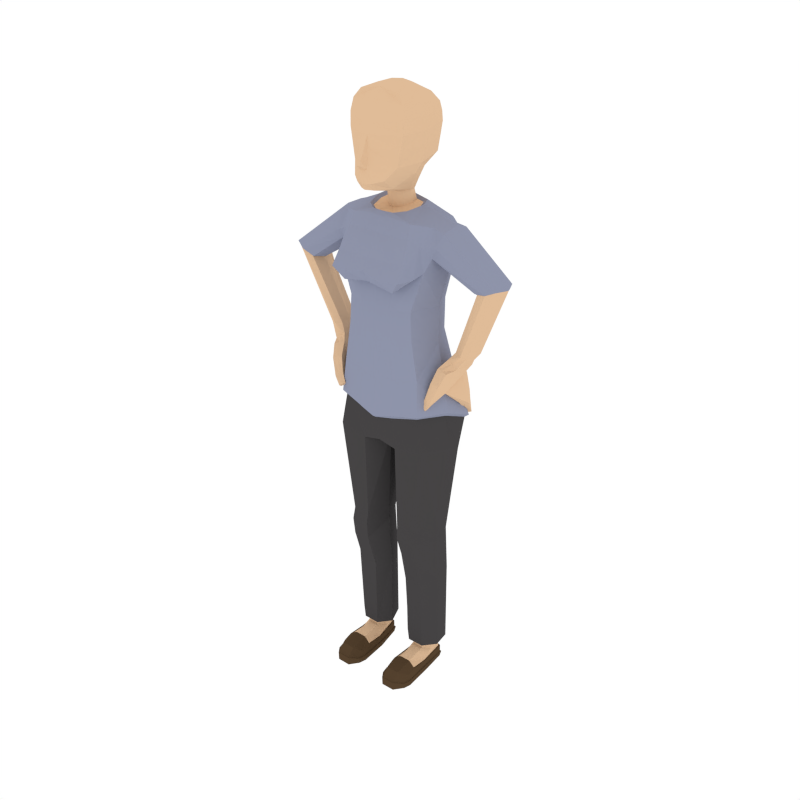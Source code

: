 # Source: Female_Standing_Hips.blend  (saved by Blender 2.79.0; exported with 4.5.12 LTS)
import bpy
from mathutils import Matrix  # noqa: F401  (used for matrix-valued properties, if any)

bpy.ops.wm.read_factory_settings(use_empty=True)
scene = bpy.context.scene
scene.name = 'Scene'

# ---- collections
col_collection_1 = bpy.data.collections.new('Collection 1'); scene.collection.children.link(col_collection_1)

# ---- materials (node trees are filled in below, after node groups)
mat_skin = bpy.data.materials.new('Skin')
mat_skin.alpha_threshold = 0.0
mat_skin.diffuse_color = (0.7454, 0.5029, 0.314, 1.0)
mat_skin.roughness = 0.5
mat_shirt = bpy.data.materials.new('Shirt')
mat_shirt.alpha_threshold = 0.0
mat_shirt.diffuse_color = (0.2734, 0.2961, 0.402, 1.0)
mat_shirt.roughness = 0.5
mat_pants = bpy.data.materials.new('Pants')
mat_pants.alpha_threshold = 0.0
mat_pants.diffuse_color = (0.06072, 0.05717, 0.05872, 1.0)
mat_pants.roughness = 0.5
mat_shoes = bpy.data.materials.new('Shoes')
mat_shoes.alpha_threshold = 0.0
mat_shoes.diffuse_color = (0.09084, 0.05479, 0.02832, 1.0)
mat_shoes.roughness = 0.5

# ---- material node trees

# ---- world
world_world = bpy.data.worlds.new('World'); scene.world = world_world
world_world.color = (1.0, 1.0, 1.0)
world_world.use_sun_shadow = False
world_world.sun_shadow_jitter_overblur = 0.0
world_world.cycles.sampling_method = 'NONE'
world_world.cycles.sample_map_resolution = 256

# ---- meshes
me_cylinder_009 = bpy.data.meshes.new('Cylinder.009')
me_cylinder_009.from_pydata([(-0.02745, -0.2616, 3.302), (-0.01625, -0.303, 3.327), (-0.01714, -0.3028, 3.352), (-0.04586, -0.2568, 3.227), (-0.01604, -0.2833, 3.385), (-0.1005, -0.2138, 3.242), (-0.01713, -0.246, 3.479), (-0.0212, -0.2521, 3.409), (-0.04586, -0.2248, 3.186), (-0.145, -0.1615, 3.308), (-0.1644, -0.157, 3.404), (-0.1795, -0.1536, 3.478), (-0.09223, -0.1339, 3.183), (-0.1607, -0.02951, 3.26), (-0.03326, -0.2254, 3.537), (-0.0289, -0.03567, 3.14), (-0.1882, -0.007745, 3.318), (-0.1058, 0.008996, 3.188), (-0.05469, -0.007665, 3.139), (-0.1429, 0.1789, 3.333), (-0.141, 0.02471, 3.682), (-0.1104, 0.1092, 3.263), (-0.02924, -0.01687, 3.048), (-0.199, 0.002018, 3.401), (-0.07234, 0.03871, 3.135), (-0.08175, 0.09458, 3.191), (-0.05733, 0.004313, 3.056), (-0.1498, 0.1895, 3.41), (-0.1747, -0.1571, 3.558), (-0.06232, -0.09087, 3.034), (-0.2101, 0.01203, 3.486), (-0.07757, 0.05011, 3.063), (-0.05698, 0.09043, 3.133), (-0.115, -0.05007, 3.039), (-0.1568, 0.2001, 3.491), (-0.2083, 0.01373, 3.557), (-0.07137, -0.1051, 3.045), (-0.1574, 0.1931, 3.546), (-0.1432, 0.04706, 3.051), (-0.06464, 0.1127, 3.07), (-0.1322, -0.05858, 3.052), (-0.07297, -0.1234, 3.024), (-0.1259, 0.1035, 3.064), (-0.17, 0.05375, 3.066), (-0.1993, -0.1158, 3.004), (-0.2622, 0.05728, 3.027), (-0.08416, -0.1537, 2.937), (-0.1493, 0.116, 3.08), (-0.3084, 0.05913, 3.011), (-0.2095, -0.1465, 2.926), (-0.2838, 0.1621, 2.989), (-0.3038, -0.04616, 2.979), (-0.3188, 0.1554, 2.955), (-0.2631, -0.1173, 2.887), (-0.1023, -0.2269, 2.813), (-0.3939, 0.04889, 2.971), (-0.3905, 0.1461, 2.919), (-0.244, -0.1846, 2.814), (-0.223, -0.2137, 2.806), (-0.1107, -0.2952, 2.729), (-0.31, 0.1721, 2.885), (-0.3082, -0.08926, 2.878), (-0.3738, -0.05363, 2.944), (-0.3529, 0.1656, 2.859), (-0.295, -0.134, 2.756), (-0.228, -0.2734, 2.725), (-0.314, -0.08404, 2.82), (-0.7159, 0.02121, 2.716), (-0.6765, 0.1191, 2.687), (-0.6295, 0.1411, 2.67), (-0.2727, -0.1928, 2.734), (-0.1691, -0.2389, 2.65), (-0.3292, 0.1599, 2.825), (-0.3353, -0.08444, 2.867), (-0.68, -0.07705, 2.718), (-0.6078, 0.1223, 2.641), (-0.1206, -0.1753, 2.634), (-0.3317, 0.03149, 2.761), (-0.294, 0.1781, 2.811), (-0.5636, -0.07473, 2.647), (-0.7114, 0.02041, 2.708), (-0.6756, 0.1122, 2.679), (-0.6329, 0.1328, 2.664), (-0.6181, 0.1142, 2.638), (-0.2161, -0.1355, 2.521), (-0.3344, 0.04031, 2.745), (-0.5518, 0.01305, 2.625), (-0.6304, -0.09266, 2.684), (-0.6777, -0.0704, 2.71), (-0.09953, -0.1774, 2.51), (-0.2105, 0.1798, 2.514), (-0.28, 0.03549, 2.523), (-0.5774, -0.06667, 2.645), (-0.5606, 0.01298, 2.626), (-0.2253, -0.1381, 2.35), (-0.6346, -0.08379, 2.678), (-0.1023, -0.1793, 2.348), (-0.2203, 0.1657, 2.334), (-0.2871, 0.02746, 2.312), (-0.4913, -0.003922, 2.23), (-0.1168, -0.1702, 2.098), (-0.5091, 0.06794, 2.234), (-0.4568, -0.01833, 2.23), (-0.2654, -0.1363, 2.111), (-0.3372, 0.007187, 2.138), (-0.1911, 0.3139, 1.988), (-0.3146, 0.1729, 2.036), (-0.4491, -0.02031, 2.141), (-0.4572, 0.07748, 2.158), (-0.4715, 0.126, 2.244), (-0.4277, 0.1227, 2.255), (-0.4185, 0.06596, 2.255), (-0.1045, -0.1924, 1.866), (-0.4127, -0.003847, 2.241), (-0.5019, 0.1093, 2.236), (-0.4162, -0.0174, 2.167), (-0.4464, 0.1401, 2.185), (-0.2826, -0.1532, 1.896), (-0.3835, 0.007193, 1.899), (-0.3843, 0.2036, 1.811), (-0.4261, -0.06528, 2.126), (-0.4313, 0.07566, 2.099), (-0.423, 0.1623, 2.125), (-0.4237, 0.1437, 2.193), (-0.4021, 0.1469, 2.2), (-0.392, 0.05992, 2.2), (-0.388, -0.01381, 2.189), (-0.1109, -0.1718, 1.845), (-0.2312, 0.3318, 1.751), (-0.3914, -0.05458, 2.138), (-0.4329, -0.01998, 2.082), (-0.3861, 0.1617, 2.131), (-0.2682, -0.1325, 1.873), (-0.3596, 0.01053, 1.873), (-0.3642, 0.1886, 1.797), (-0.384, -0.1247, 2.067), (-0.3802, -0.07463, 2.003), (-0.3826, 0.1783, 2.113), (-0.4051, 0.09762, 2.056), (-0.3548, 0.1781, 2.102), (-0.356, 0.1611, 2.137), (-0.3539, 0.0783, 2.126), (-0.347, 0.002908, 2.112), (-0.2009, 0.3022, 1.742), (-0.363, -0.04608, 2.148), (-0.3541, -0.115, 2.078), (-0.3325, 0.1781, 2.093), (-0.3104, -0.1348, 1.664), (-0.1158, -0.1523, 1.637), (-0.3866, 0.003304, 1.667), (-0.02896, 0.2207, 1.673), (-0.3618, 0.1354, 1.609), (-0.3171, -0.1782, 1.987), (-0.3024, -0.1592, 2.002), (-0.3189, -0.1568, 1.963), (-0.3855, 0.2203, 1.958), (-0.3578, 0.2781, 2.008), (-0.3509, 0.2666, 2.006), (-0.3364, 0.2595, 2.003), (-0.353, 0.1032, 2.038), (-0.3241, -0.05671, 2.018), (-0.3299, -0.107, 2.087), (-0.01282, -0.02973, 1.66), (-0.2353, 0.218, 1.612), (-0.2828, -0.1856, 1.939), (-0.2904, -0.1436, 2.014), (-0.304, -0.1376, 1.977), (-0.4494, 0.1455, 1.908), (-0.3726, 0.2023, 1.956), (-0.2282, -0.1289, 1.086), (-0.1169, -0.1325, 1.094), (-0.05476, -0.005384, 1.088), (-0.3417, -0.004276, 1.081), (-0.09856, 0.1096, 1.038), (-0.3106, 0.1012, 1.05), (-0.2846, -0.1695, 1.927), (-0.2683, -0.1722, 1.949), (-0.3488, -0.06613, 2.012), (-0.2724, -0.1568, 1.932), (-0.355, 0.2903, 1.822), (-0.3306, 0.3397, 1.862), (-0.3165, 0.322, 1.862), (-0.3209, 0.3096, 1.886), (-0.3506, 0.2644, 1.851), (-0.388, 0.1101, 1.889), (-0.1972, 0.1682, 1.062), (-0.2593, -0.1593, 1.956), (-0.2914, -0.1218, 1.989), (-0.2627, -0.1454, 1.942), (-0.4229, 0.1273, 1.896), (-0.3945, 0.2241, 1.775), (-0.3967, 0.1961, 1.812), (-0.2349, -0.141, 1.006), (-0.122, -0.1411, 1.006), (-0.05215, -0.003563, 1.016), (-0.333, -0.00677, 1.012), (-0.1898, 0.1716, 0.732), (-0.2947, 0.1378, 0.7321), (-0.3494, 0.278, 1.827), (-0.3871, 0.2056, 1.784), (-0.04885, -0.005166, 0.9252), (-0.3344, -0.008689, 0.9302), (-0.1166, 0.1506, 0.727), (-0.3338, 0.0235, 0.6956), (-0.2437, -0.1168, 0.885), (-0.1357, -0.117, 0.8851), (-0.1888, 0.171, 0.1831), (-0.2934, 0.1407, 0.1855), (-0.3108, 0.03238, 0.1831), (-0.056, 0.02435, 0.6926), (-0.2349, -0.0592, 0.6645), (-0.1041, 0.1453, 0.1921), (-0.2385, -0.03659, 0.174), (-0.1227, -0.06062, 0.6648), (-0.1894, 0.1359, 0.1791), (-0.248, 0.1123, 0.1809), (-0.2525, 0.04088, 0.1776), (-0.2202, 0.002782, 0.1743), (-0.06277, 0.03234, 0.1812), (-0.1333, -0.03855, 0.1742), (-0.1392, 0.1174, 0.1802), (-0.1551, 0.001431, 0.1745), (-0.1317, 0.1141, 0.1144), (-0.1922, 0.1333, 0.1004), (-0.2553, 0.114, 0.1137), (-0.2558, 0.04358, 0.1155), (-0.2205, -0.00801, 0.1353), (-0.1218, 0.04294, 0.1762), (-0.1214, 0.04347, 0.1145), (-0.1555, -0.009174, 0.1354), (-0.1924, 0.1337, 0.08614), (-0.1312, 0.1145, 0.09419), (-0.2561, 0.1144, 0.09149), (-0.2648, -0.03501, 0.07124), (-0.1528, -0.1425, 0.1095), (-0.1148, -0.03434, 0.0707), (-0.2251, -0.1417, 0.1093), (-0.1927, 0.1459, 0.08637), (-0.1245, 0.1245, 0.09536), (-0.2637, 0.1245, 0.09228), (-0.2732, -0.03376, 0.07183), (-0.2648, -0.1443, 0.07835), (-0.1484, -0.15, 0.1131), (-0.229, -0.149, 0.1129), (-0.1153, -0.1447, 0.07514), (-0.1937, 0.1462, 0.02648), (-0.2648, 0.1244, 0.04101), (-0.1061, -0.033, 0.07118), (-0.2732, -0.152, 0.07844), (-0.2287, -0.2645, 0.09549), (-0.1487, -0.2655, 0.09562), (-0.1066, -0.1524, 0.07485), (-0.124, 0.125, 0.04184), (-0.2733, -0.03103, 0.0325), (-0.2728, -0.2085, 0.06171), (-0.2287, -0.3091, 0.047), (-0.1487, -0.3101, 0.04711), (-0.107, -0.2077, 0.05288), (-0.194, 0.1561, 0.02566), (-0.2698, 0.1335, 0.03928), (-0.1062, -0.03027, 0.02866), (-0.2834, -0.2057, 0.02537), (-0.1459, -0.3178, 0.0452), (-0.107, -0.2523, 0.02521), (-0.09637, -0.2049, 0.02471), (-0.1195, 0.1341, 0.04018), (-0.2789, -0.02802, 0.03141), (-0.2896, -0.2095, 0.02466), (-0.2728, -0.2531, 0.02566), (-0.2313, -0.3168, 0.04509), (-0.1013, -0.2578, 0.0245), (-0.1941, 0.1559, -0.004135), (-0.2581, 0.1328, -0.003598), (-0.2789, -0.02803, -0.002817), (-0.1005, -0.02723, 0.02776), (-0.2783, -0.2587, 0.02493), (-0.2313, -0.3141, -0.01043), (-0.1459, -0.3151, -0.01033), (-0.1013, -0.2578, -0.009713), (-0.09, -0.2086, 0.02402), (-0.1315, 0.1339, -0.002735), (-0.2896, -0.2095, -0.009536), (-0.2783, -0.256, -0.009536), (-0.1487, -0.3074, -0.01165), (-0.09, -0.2086, -0.01018), (-0.1938, 0.146, -0.005046), (-0.2539, 0.1237, -0.00437), (-0.2734, -0.03104, -0.003707), (-0.2834, -0.2057, -0.01082), (-0.1006, -0.02725, -0.00652), (-0.2287, -0.3065, -0.01176), (-0.107, -0.2523, -0.011), (-0.09637, -0.2049, -0.01149), (-0.1352, 0.1249, -0.003584), (-0.2728, -0.2505, -0.01082), (-0.1063, -0.03028, -0.007648), (-0.1292, 0.1329, 3.653), (-0.0666, 0.0477, 3.706), (-0.1292, -0.1233, 3.677), (-0.166, -0.1414, 3.627), (-0.1574, 0.1721, 3.6), (-0.1956, 0.004453, 3.63), (4.684e-06, -0.3191, 3.327), (4.686e-06, -0.273, 3.305), (0.02746, -0.2616, 3.302), (4.686e-06, -0.2653, 3.22), (4.685e-06, -0.3177, 3.354), (0.01626, -0.303, 3.327), (0.01715, -0.3028, 3.352), (0.04587, -0.2568, 3.227), (4.687e-06, -0.2527, 3.189), (4.685e-06, -0.2961, 3.386), (0.01605, -0.2833, 3.385), (0.1005, -0.2138, 3.242), (4.687e-06, -0.2506, 3.479), (0.01714, -0.246, 3.479), (0.02121, -0.2521, 3.409), (0.04587, -0.2248, 3.186), (0.145, -0.1615, 3.308), (4.696e-06, -0.05522, 3.141), (0.1645, -0.157, 3.404), (0.1795, -0.1536, 3.478), (0.09224, -0.1339, 3.183), (0.1607, -0.02951, 3.26), (4.688e-06, -0.2373, 3.539), (0.03327, -0.2254, 3.537), (0.02891, -0.03567, 3.14), (0.1882, -0.007745, 3.318), (4.697e-06, -0.02395, 3.042), (4.688e-06, -0.2245, 3.577), (0.1058, 0.008996, 3.188), (0.0547, -0.007665, 3.139), (0.1429, 0.1789, 3.333), (0.141, 0.02471, 3.682), (0.1104, 0.1092, 3.263), (0.02925, -0.01687, 3.048), (0.1991, 0.002018, 3.401), (4.708e-06, 0.227, 3.353), (-6.645e-05, -0.1046, 3.037), (0.07234, 0.03871, 3.135), (0.08176, 0.09458, 3.191), (0.05481, 0.003888, 3.054), (0.1498, 0.1895, 3.41), (4.706e-06, 0.1749, 3.257), (0.1747, -0.1571, 3.558), (0.05903, -0.09171, 3.031), (0.2102, 0.01203, 3.486), (4.704e-06, 0.149, 3.186), (4.709e-06, 0.2491, 3.419), (-0.0001076, -0.1205, 3.047), (0.07091, 0.04913, 3.06), (0.05625, 0.09036, 3.132), (0.1105, -0.05086, 3.038), (0.1568, 0.2001, 3.491), (0.2083, 0.01373, 3.557), (0.0681, -0.1059, 3.043), (0.1574, 0.1931, 3.546), (4.704e-06, 0.1444, 3.13), (4.71e-06, 0.2602, 3.492), (-4.853e-05, -0.1371, 3.021), (0.1294, 0.04592, 3.049), (0.05644, 0.1114, 3.067), (0.1269, -0.05926, 3.052), (4.709e-06, 0.2412, 3.554), (0.07033, -0.1241, 3.022), (-0.005962, 0.1409, 3.066), (-0.0002292, -0.1639, 2.934), (0.1112, 0.1023, 3.062), (0.1524, 0.05316, 3.066), (0.1957, -0.1156, 3.006), (0.2471, 0.06049, 3.035), (0.08271, -0.1545, 2.934), (-0.006308, 0.1524, 3.059), (-0.0003058, -0.2346, 2.81), (0.1289, 0.115, 3.078), (0.2928, 0.06515, 3.022), (0.2073, -0.1464, 2.927), (0.2649, 0.1662, 2.999), (0.2954, -0.04074, 2.99), (0.2972, 0.162, 2.969), (0.2608, -0.1158, 2.892), (0.103, -0.2275, 2.811), (-0.007479, 0.1728, 3.076), (0.3711, 0.06568, 2.998), (0.3572, 0.164, 2.96), (0.2459, -0.1843, 2.816), (0.2252, -0.2138, 2.807), (0.1116, -0.2954, 2.727), (-0.005689, 0.2325, 3.0), (-0.0001136, -0.28, 2.752), (0.2965, 0.1754, 2.895), (0.3068, -0.08466, 2.891), (0.3643, -0.03884, 2.968), (0.3349, 0.1789, 2.893), (0.3007, -0.1332, 2.761), (0.2331, -0.2736, 2.724), (8.381e-05, -0.2471, 2.685), (0.3184, -0.08006, 2.833), (0.7254, 0.05902, 2.723), (0.6748, 0.1564, 2.712), (0.629, 0.1772, 2.711), (0.2791, -0.1926, 2.736), (0.1722, -0.2392, 2.649), (-0.002876, 0.2524, 2.901), (0.3222, 0.1708, 2.855), (0.337, -0.07501, 2.891), (0.6982, -0.04043, 2.727), (0.5961, 0.1584, 2.684), (0.1217, -0.1754, 2.633), (0.3533, 0.04341, 2.795), (0.0001078, -0.1848, 2.654), (0.2896, 0.1794, 2.818), (0.5713, -0.04002, 2.688), (0.7192, 0.05802, 2.713), (0.6718, 0.1495, 2.702), (0.6254, 0.1689, 2.7), (0.6073, 0.1511, 2.675), (0.2174, -0.1355, 2.521), (0.3412, 0.04266, 2.757), (0.5458, 0.04762, 2.676), (-0.0003341, 0.2516, 2.779), (0.6425, -0.05672, 2.705), (0.6925, -0.03384, 2.719), (0.09954, -0.1774, 2.51), (0.2122, 0.1798, 2.514), (0.2845, 0.03546, 2.523), (0.5816, -0.03127, 2.682), (0.5531, 0.04792, 2.673), (0.2252, -0.1381, 2.35), (4.709e-06, 0.2512, 2.509), (4.69e-06, -0.1843, 2.506), (0.6441, -0.04757, 2.697), (0.1023, -0.1793, 2.348), (0.2203, 0.1658, 2.334), (0.2872, 0.02752, 2.312), (0.5, 0.007191, 2.273), (0.1165, -0.17, 2.098), (4.709e-06, 0.2528, 2.322), (4.689e-06, -0.1862, 2.347), (-6.937e-05, -0.1888, 2.085), (0.5191, 0.07878, 2.271), (0.4653, -0.006546, 2.276), (0.2648, -0.1362, 2.111), (0.3369, 0.007073, 2.138), (-0.000228, -0.2095, 1.841), (0.1918, 0.3142, 1.988), (0.3152, 0.1727, 2.036), (0.4454, -0.01577, 2.195), (0.4621, 0.08475, 2.199), (0.4831, 0.1381, 2.281), (0.4401, 0.1363, 2.295), (0.4301, 0.0798, 2.298), (0.104, -0.1921, 1.866), (0.00024, 0.3503, 2.002), (0.4223, 0.009417, 2.289), (0.5126, 0.1203, 2.271), (0.4141, -0.01211, 2.221), (0.4561, 0.1506, 2.222), (0.2809, -0.1534, 1.896), (0.3829, 0.005983, 1.9), (0.000635, 0.3781, 1.75), (-0.0001904, -0.1832, 1.823), (0.3859, 0.2021, 1.811), (0.4141, -0.0643, 2.176), (0.4335, 0.08278, 2.144), (0.4214, 0.1683, 2.158), (0.4341, 0.1549, 2.231), (0.413, 0.1585, 2.239), (0.3998, 0.07099, 2.246), (0.3864, -0.008554, 2.243), (0.1104, -0.1715, 1.845), (0.2335, 0.3316, 1.75), (0.3772, -0.0583, 2.184), (0.4263, -0.009575, 2.144), (0.3868, 0.1658, 2.167), (0.2666, -0.1326, 1.874), (0.3591, 0.009431, 1.873), (0.0005875, 0.3446, 1.74), (4.691e-06, -0.1577, 1.665), (0.3658, 0.1873, 1.797), (0.3888, -0.107, 2.097), (0.3936, -0.04182, 2.046), (0.3344, 0.1848, 2.144), (0.389, 0.1246, 2.099), (0.3109, 0.1725, 2.13), (0.3583, 0.1638, 2.175), (0.3573, 0.08408, 2.174), (0.3368, 0.002355, 2.165), (0.203, 0.3023, 1.742), (0.3472, -0.05355, 2.191), (0.3566, -0.1016, 2.103), (0.2915, 0.1623, 2.12), (0.3088, -0.1356, 1.665), (0.1155, -0.1521, 1.637), (0.3864, 0.001422, 1.667), (0.02948, 0.2209, 1.673), (0.3633, 0.1338, 1.609), (0.3419, -0.1229, 1.985), (0.3228, -0.1165, 2.005), (0.3372, -0.09322, 1.972), (0.3563, 0.2239, 1.982), (0.3078, 0.277, 2.037), (0.2913, 0.2567, 2.035), (0.271, 0.2372, 2.028), (0.3447, 0.1013, 2.07), (0.3349, -0.03334, 2.054), (0.3304, -0.09724, 2.108), (0.01282, -0.02968, 1.66), (0.0002569, 0.2225, 1.672), (3.797e-06, -0.0303, 1.658), (0.2375, 0.2178, 1.611), (0.3087, -0.1164, 1.936), (0.3073, -0.1113, 2.021), (0.3183, -0.0869, 1.992), (0.4187, 0.1517, 1.921), (0.3262, 0.1889, 1.98), (0.2276, -0.13, 1.086), (0.1164, -0.1322, 1.094), (0.05569, -0.004271, 1.088), (0.3427, -0.006623, 1.081), (0.1009, 0.1103, 1.037), (0.3129, 0.09929, 1.05), (0.3055, -0.09678, 1.932), (0.2914, -0.1129, 1.948), (0.3592, -0.03886, 2.052), (0.2903, -0.09109, 1.94), (0.3169, 0.307, 1.852), (0.2811, 0.3461, 1.892), (0.2653, 0.3295, 1.889), (0.2605, 0.3059, 1.909), (0.2965, 0.268, 1.87), (0.3828, 0.112, 1.922), (0.2002, 0.1676, 1.062), (0.2795, -0.1077, 1.96), (0.3029, -0.08175, 2.008), (0.2784, -0.08835, 1.953), (0.3988, 0.1291, 1.921), (0.3683, 0.2515, 1.806), (0.348, 0.2137, 1.824), (0.2344, -0.1418, 1.005), (0.1215, -0.1405, 1.005), (0.05326, -0.002102, 1.016), (0.334, -0.008691, 1.013), (0.1935, 0.1729, 0.7319), (0.298, 0.1379, 0.7322), (0.3012, 0.2911, 1.849), (0.3527, 0.2363, 1.803), (0.05014, -0.002765, 0.9249), (0.3357, -0.009164, 0.9305), (0.1202, 0.1527, 0.7267), (0.3359, 0.02313, 0.6959), (0.2438, -0.1161, 0.8852), (0.1358, -0.1151, 0.885), (0.1938, 0.1718, 0.1829), (0.298, 0.1403, 0.1856), (0.3142, 0.03175, 0.1833), (0.05816, 0.0272, 0.6923), (0.2361, -0.05845, 0.6647), (0.1087, 0.147, 0.1917), (0.2411, -0.03638, 0.1741), (0.124, -0.05857, 0.6647), (0.1939, 0.1367, 0.1789), (0.2523, 0.1124, 0.1809), (0.2559, 0.04092, 0.1777), (0.223, 0.003168, 0.1744), (0.0661, 0.03458, 0.1809), (0.1358, -0.03713, 0.1742), (0.1433, 0.1187, 0.18), (0.1578, 0.002493, 0.1744), (0.1351, 0.1153, 0.1142), (0.1965, 0.134, 0.1003), (0.2597, 0.114, 0.1138), (0.259, 0.0435, 0.1155), (0.2227, -0.007738, 0.1353), (0.125, 0.04438, 0.176), (0.1239, 0.0446, 0.1144), (0.1576, -0.008333, 0.1353), (0.1964, 0.1343, 0.08601), (0.134, 0.1155, 0.09402), (0.2604, 0.1142, 0.09152), (0.2652, -0.03503, 0.07125), (0.153, -0.1424, 0.1096), (0.1156, -0.03383, 0.07079), (0.2252, -0.1416, 0.1093), (0.1967, 0.1465, 0.08621), (0.1272, 0.1256, 0.09516), (0.268, 0.1241, 0.09235), (0.2735, -0.0338, 0.07183), (0.2648, -0.1443, 0.07838), (0.1485, -0.1499, 0.1132), (0.229, -0.149, 0.1129), (0.1154, -0.1445, 0.07525), (0.1963, 0.1465, 0.02622), (0.2674, 0.124, 0.04124), (0.1068, -0.03249, 0.07129), (0.2732, -0.152, 0.07849), (0.2287, -0.2645, 0.09549), (0.1487, -0.2655, 0.09564), (0.1067, -0.1522, 0.07496), (0.1258, 0.1256, 0.04168), (0.2734, -0.03104, 0.03248), (0.2728, -0.2085, 0.06171), (0.2287, -0.3091, 0.047), (0.1487, -0.3101, 0.04711), (0.107, -0.2076, 0.0529), (0.1965, 0.1564, 0.02534), (0.2724, 0.133, 0.03964), (0.1068, -0.02994, 0.02887), (0.2834, -0.2057, 0.02537), (0.1459, -0.3178, 0.0452), (0.107, -0.2523, 0.02521), (0.0964, -0.2048, 0.02473), (0.1213, 0.1347, 0.03998), (0.2789, -0.02803, 0.03137), (0.2896, -0.2095, 0.02466), (0.2728, -0.2531, 0.02566), (0.2313, -0.3168, 0.04509), (0.1013, -0.2578, 0.02449), (0.1963, 0.1561, -0.004391), (0.2604, 0.1329, -0.003262), (0.2789, -0.02803, -0.002817), (0.1011, -0.02688, 0.02798), (0.2783, -0.2587, 0.02493), (0.2313, -0.3141, -0.01043), (0.1459, -0.3151, -0.01033), (0.1013, -0.2578, -0.009719), (0.09002, -0.2085, 0.02401), (0.1334, 0.1343, -0.002968), (0.2896, -0.2095, -0.009536), (0.2783, -0.256, -0.009536), (0.1487, -0.3074, -0.01165), (0.09001, -0.2086, -0.01028), (0.1958, 0.1462, -0.005212), (0.2559, 0.1239, -0.004163), (0.2734, -0.03104, -0.003707), (0.2834, -0.2057, -0.01082), (0.1011, -0.02702, -0.006175), (0.2287, -0.3065, -0.01176), (0.107, -0.2523, -0.01101), (0.09639, -0.2049, -0.0116), (0.137, 0.1253, -0.00376), (0.2728, -0.2505, -0.01082), (0.1068, -0.03007, -0.007267), (0.1292, 0.1329, 3.653), (4.705e-06, 0.1809, 3.661), (0.06661, 0.0477, 3.706), (4.701e-06, 0.0571, 3.712), (0.1292, -0.1233, 3.677), (4.693e-06, -0.1263, 3.7), (0.1661, -0.1414, 3.627), (4.69e-06, -0.1973, 3.642), (4.707e-06, 0.2201, 3.608), (0.1574, 0.1721, 3.6), (0.1956, 0.004453, 3.63)], [], [(303, 302, 1, 0), (303, 0, 3, 305), (302, 306, 2, 1), (1, 2, 0), (2, 4, 0), (3, 0, 5), (305, 3, 8, 310), (306, 311, 4, 2), (0, 4, 6, 7), (3, 5, 12, 8), (5, 0, 9), (311, 314, 6, 4), (7, 10, 9, 0), (6, 11, 10, 7), (5, 9, 13), (310, 8, 15, 319), (6, 314, 324, 14), (5, 13, 12), (8, 12, 18, 15), (13, 9, 16), (12, 13, 17), (16, 19, 21, 13), (9, 10, 23, 16), (319, 15, 22, 328), (12, 17, 24, 18), (13, 21, 25, 17), (15, 18, 26, 22), (16, 23, 27, 19), (19, 337, 343, 21), (10, 11, 30, 23), (328, 22, 29, 338), (18, 24, 31, 26), (17, 25, 32, 24), (21, 343, 347, 25), (22, 26, 33, 29), (19, 27, 348, 337), (338, 29, 36, 349), (11, 14, 28), (26, 31, 38, 33), (24, 32, 39, 31), (25, 347, 357, 32), (29, 33, 40, 36), (349, 36, 41, 359), (31, 39, 42, 38), (33, 38, 43, 40), (32, 357, 365, 39), (36, 40, 44, 41), (359, 41, 46, 366), (39, 365, 372, 42), (38, 42, 47, 43), (43, 45, 44, 40), (41, 44, 49, 46), (43, 47, 50, 45), (45, 48, 51, 44), (366, 46, 54, 373), (42, 372, 382, 47), (48, 45, 50, 52), (53, 49, 44), (46, 49, 58, 54), (47, 382, 388, 50), (44, 51, 53), (48, 55, 62, 51), (52, 56, 55, 48), (57, 49, 53), (54, 59, 389, 373), (60, 52, 50), (53, 51, 61), (56, 52, 60, 63), (53, 64, 70, 57), (49, 57, 58), (58, 65, 59, 54), (50, 388, 403, 60), (53, 61, 66), (51, 62, 73, 61), (55, 67, 74, 62), (56, 68, 67, 55), (63, 69, 68, 56), (53, 66, 64), (57, 70, 65, 58), (59, 396, 389), (65, 71, 59), (72, 63, 60), (61, 73, 66), (69, 63, 72, 75), (64, 76, 71, 70), (66, 77, 85, 64), (70, 71, 65), (71, 396, 59), (60, 403, 420, 78), (72, 60, 78), (66, 73, 87, 79), (62, 74, 87, 73), (67, 80, 88, 74), (68, 81, 80, 67), (69, 82, 81, 68), (75, 83, 82, 69), (64, 84, 89, 76), (77, 66, 79, 86), (396, 71, 76, 410), (78, 85, 77, 72), (72, 77, 86, 75), (75, 86, 93, 83), (64, 85, 91, 84), (78, 420, 429, 90), (85, 78, 90, 91), (79, 87, 95, 92), (86, 79, 92, 93), (74, 88, 95, 87), (88, 99, 102, 95), (76, 89, 430, 410), (84, 94, 96, 89), (95, 102, 113, 92), (84, 91, 98, 94), (90, 429, 437, 97), (91, 90, 97, 98), (88, 80, 101, 99), (89, 96, 438, 430), (96, 94, 103, 100), (81, 114, 101, 80), (100, 439, 438, 96), (98, 104, 103, 94), (97, 437, 453, 105), (97, 106, 104, 98), (82, 109, 114, 81), (99, 107, 115, 102), (101, 108, 107, 99), (83, 110, 109, 82), (83, 93, 111, 110), (93, 92, 113, 111), (100, 103, 117, 112), (439, 100, 112, 444), (97, 105, 106), (108, 101, 114, 116), (103, 104, 118, 117), (104, 106, 119, 118), (453, 460, 128, 105), (106, 105, 128, 119), (102, 115, 126, 113), (107, 120, 129, 115), (108, 121, 130, 107), (116, 122, 121, 108), (109, 123, 116, 114), (110, 124, 123, 109), (111, 125, 124, 110), (113, 126, 125, 111), (112, 117, 132, 127), (444, 112, 127, 461), (130, 120, 107), (122, 116, 123, 131), (117, 118, 133, 132), (118, 119, 134, 133), (460, 477, 143, 128), (119, 128, 143, 134), (115, 129, 144, 126), (120, 135, 145, 129), (130, 136, 135, 120), (122, 137, 138, 121), (121, 138, 136, 130), (131, 139, 137, 122), (124, 140, 131, 123), (125, 141, 140, 124), (126, 142, 141, 125), (127, 132, 148, 478), (461, 127, 478), (139, 131, 140, 146), (126, 144, 142), (132, 133, 149, 147), (133, 134, 151, 149), (143, 477, 150), (134, 143, 163, 151), (129, 145, 161, 144), (135, 152, 153, 145), (136, 154, 152, 135), (138, 155, 167, 136), (137, 156, 155, 138), (139, 157, 156, 137), (146, 158, 157, 139), (141, 159, 146, 140), (142, 160, 159, 141), (144, 161, 160, 142), (148, 132, 147), (148, 162, 478), (150, 163, 143), (508, 150, 477), (152, 164, 176, 153), (145, 153, 165, 161), (154, 136, 177, 166), (158, 146, 159, 168), (147, 149, 172, 169), (148, 147, 169, 170), (162, 148, 170, 171), (478, 162, 509), (149, 151, 174, 172), (150, 173, 185, 163), (508, 509, 162, 150), (151, 163, 185, 174), (154, 175, 164, 152), (153, 176, 186, 165), (161, 165, 187, 160), (166, 178, 175, 154), (136, 167, 189, 177), (155, 179, 190, 167), (156, 180, 179, 155), (157, 181, 180, 156), (158, 182, 181, 157), (168, 183, 182, 158), (160, 184, 168, 159), (171, 173, 150, 162), (176, 164, 175, 178), (166, 177, 160, 187), (178, 166, 187, 188), (183, 168, 184, 191), (184, 160, 177, 189), (169, 172, 195, 192), (170, 169, 192, 193), (171, 170, 193, 194), (173, 171, 194), (195, 172, 174), (185, 173, 202, 196), (174, 185, 196, 197), (178, 188, 186, 176), (165, 186, 188, 187), (167, 190, 199, 189), (179, 198, 199, 190), (180, 181, 198, 179), (181, 182, 183, 198), (191, 199, 198, 183), (189, 199, 191, 184), (194, 200, 173), (174, 201, 195), (197, 203, 201, 174), (192, 195, 201, 204), (193, 192, 204, 205), (194, 193, 205, 200), (173, 200, 209, 202), (196, 202, 211, 206), (197, 196, 206, 207), (203, 197, 207, 208), (203, 210, 204, 201), (208, 212, 210, 203), (205, 204, 210, 213), (200, 205, 213, 209), (202, 209, 218, 211), (206, 211, 220, 214), (207, 206, 214, 215), (208, 207, 215, 216), (212, 208, 216, 217), (212, 219, 213, 210), (217, 221, 219, 212), (209, 213, 219, 218), (211, 218, 227, 220), (220, 222, 223, 214), (214, 223, 224, 215), (215, 224, 225, 216), (216, 225, 226, 217), (217, 226, 229, 221), (221, 227, 218, 219), (222, 220, 227, 228), (221, 229, 228, 227), (223, 222, 231, 230), (222, 228, 231), (224, 223, 230, 232), (224, 232, 225), (225, 233, 226), (229, 226, 236, 234), (235, 231, 228), (225, 232, 233), (226, 233, 236), (234, 235, 229), (229, 235, 228), (237, 230, 231, 238), (239, 232, 230, 237), (231, 235, 247, 238), (233, 232, 239, 240), (233, 241, 236), (242, 234, 236, 243), (234, 244, 235), (237, 238, 252, 245), (239, 237, 245, 246), (240, 248, 241, 233), (243, 236, 241, 248), (243, 249, 250, 242), (251, 244, 234, 242), (235, 244, 251, 247), (240, 239, 246), (252, 238, 247), (253, 261, 254, 248, 240), (248, 254, 243), (243, 254, 249), (249, 255, 256, 250), (250, 257, 242), (242, 257, 251), (245, 252, 265, 258), (246, 245, 258, 259), (240, 246, 253), (247, 260, 252), (249, 254, 268, 255), (256, 255, 269, 262), (256, 263, 257, 250), (247, 251, 257, 264, 260), (259, 266, 253, 246), (254, 261, 268), (262, 270, 263, 256), (257, 263, 264), (258, 265, 280, 271), (259, 258, 271, 272), (266, 259, 272, 273), (266, 267, 261, 253), (274, 265, 252, 260), (267, 275, 268, 261), (255, 268, 275, 269), (269, 276, 277, 262), (270, 262, 277, 278), (270, 279, 264, 263), (260, 264, 279, 274), (266, 273, 281, 267), (265, 274, 289, 280), (275, 267, 281, 282), (269, 275, 282, 276), (277, 276, 290, 283), (270, 278, 284, 279), (271, 280, 293, 285), (272, 271, 285, 286), (273, 272, 286, 287), (281, 273, 287, 288), (283, 291, 278, 277), (284, 278, 291, 292), (279, 284, 289, 274), (288, 294, 282, 281), (280, 289, 295, 293), (276, 282, 294, 290), (288, 287, 286, 285, 293, 295, 292, 291, 283, 290, 294), (292, 295, 289, 284), (11, 6, 14), (34, 358, 348, 27), (14, 329, 28), (23, 30, 34, 27), (34, 37, 363, 358), (37, 34, 30, 35), (30, 11, 28, 35), (329, 14, 324), (651, 300, 296, 644), (644, 296, 297, 646), (646, 297, 298, 648), (650, 299, 28, 329), (648, 298, 299, 650), (363, 37, 300, 651), (300, 37, 35, 301), (301, 35, 28, 299), (299, 298, 20, 301), (301, 20, 296, 300), (298, 297, 20), (296, 20, 297), (303, 304, 307, 302), (303, 305, 309, 304), (302, 307, 308, 306), (307, 304, 308), (308, 304, 312), (309, 313, 304), (305, 310, 317, 309), (306, 308, 312, 311), (304, 316, 315, 312), (309, 317, 322, 313), (313, 318, 304), (311, 312, 315, 314), (316, 304, 318, 320), (315, 316, 320, 321), (313, 323, 318), (310, 319, 326, 317), (315, 325, 324, 314), (313, 322, 323), (317, 326, 331, 322), (323, 327, 318), (322, 330, 323), (327, 323, 334, 332), (318, 327, 336, 320), (319, 328, 335, 326), (322, 331, 339, 330), (323, 330, 340, 334), (326, 335, 341, 331), (327, 332, 342, 336), (332, 334, 343, 337), (320, 336, 346, 321), (328, 338, 345, 335), (331, 341, 350, 339), (330, 339, 351, 340), (334, 340, 347, 343), (335, 345, 352, 341), (332, 337, 348, 342), (338, 349, 355, 345), (321, 344, 325), (341, 352, 360, 350), (339, 350, 361, 351), (340, 351, 357, 347), (345, 355, 362, 352), (349, 359, 364, 355), (350, 360, 367, 361), (352, 362, 368, 360), (351, 361, 365, 357), (355, 364, 369, 362), (359, 366, 371, 364), (361, 367, 372, 365), (360, 368, 374, 367), (368, 362, 369, 370), (364, 371, 376, 369), (368, 370, 377, 374), (370, 369, 378, 375), (366, 373, 381, 371), (367, 374, 382, 372), (375, 379, 377, 370), (380, 369, 376), (371, 381, 386, 376), (374, 377, 388, 382), (369, 380, 378), (375, 378, 392, 383), (379, 375, 383, 384), (385, 380, 376), (381, 373, 389, 387), (390, 377, 379), (380, 391, 378), (384, 393, 390, 379), (380, 385, 401, 394), (376, 386, 385), (386, 381, 387, 395), (377, 390, 403, 388), (380, 397, 391), (378, 391, 405, 392), (383, 392, 406, 398), (384, 383, 398, 399), (393, 384, 399, 400), (380, 394, 397), (385, 386, 395, 401), (387, 389, 396), (395, 387, 402), (404, 390, 393), (391, 397, 405), (400, 407, 404, 393), (394, 401, 402, 408), (397, 394, 418, 409), (401, 395, 402), (402, 387, 396), (390, 411, 420, 403), (404, 411, 390), (397, 412, 421, 405), (392, 405, 421, 406), (398, 406, 422, 413), (399, 398, 413, 414), (400, 399, 414, 415), (407, 400, 415, 416), (394, 408, 423, 417), (409, 419, 412, 397), (396, 410, 408, 402), (411, 404, 409, 418), (404, 407, 419, 409), (407, 416, 427, 419), (394, 417, 425, 418), (411, 424, 429, 420), (418, 425, 424, 411), (412, 426, 431, 421), (419, 427, 426, 412), (406, 421, 431, 422), (431, 441, 435, 422), (408, 410, 430, 423), (417, 423, 432, 428), (426, 454, 441, 431), (417, 428, 434, 425), (424, 433, 437, 429), (425, 434, 433, 424), (413, 422, 435, 440), (423, 430, 438, 432), (432, 436, 442, 428), (413, 440, 455, 414), (436, 432, 438, 439), (434, 428, 442, 443), (433, 445, 453, 437), (433, 434, 443, 446), (414, 455, 449, 415), (435, 441, 456, 447), (440, 435, 447, 448), (415, 449, 450, 416), (427, 416, 450, 451), (427, 451, 454, 426), (436, 452, 458, 442), (439, 444, 452, 436), (433, 446, 445), (448, 457, 455, 440), (442, 458, 459, 443), (443, 459, 462, 446), (453, 445, 471, 460), (446, 462, 471, 445), (441, 454, 469, 456), (447, 456, 472, 463), (448, 447, 473, 464), (457, 448, 464, 465), (449, 455, 457, 466), (450, 449, 466, 467), (451, 450, 467, 468), (454, 451, 468, 469), (452, 470, 475, 458), (444, 461, 470, 452), (473, 447, 463), (465, 474, 466, 457), (458, 475, 476, 459), (459, 476, 479, 462), (460, 471, 488, 477), (462, 479, 488, 471), (456, 469, 489, 472), (463, 472, 490, 480), (473, 463, 480, 481), (465, 464, 483, 482), (464, 473, 481, 483), (474, 465, 482, 484), (467, 466, 474, 485), (468, 467, 485, 486), (469, 468, 486, 487), (470, 478, 493, 475), (461, 478, 470), (484, 491, 485, 474), (469, 487, 489), (475, 492, 494, 476), (476, 494, 496, 479), (488, 495, 477), (479, 496, 510, 488), (472, 489, 506, 490), (480, 490, 498, 497), (481, 480, 497, 499), (483, 481, 514, 500), (482, 483, 500, 501), (484, 482, 501, 502), (491, 484, 502, 503), (486, 485, 491, 504), (487, 486, 504, 505), (489, 487, 505, 506), (493, 492, 475), (493, 478, 507), (495, 488, 510), (508, 477, 495), (497, 498, 523, 511), (490, 506, 512, 498), (499, 513, 524, 481), (503, 515, 504, 491), (492, 516, 519, 494), (493, 517, 516, 492), (507, 518, 517, 493), (478, 509, 507), (494, 519, 521, 496), (495, 510, 532, 520), (508, 495, 507, 509), (496, 521, 532, 510), (499, 497, 511, 522), (498, 512, 533, 523), (506, 505, 534, 512), (513, 499, 522, 525), (481, 524, 536, 514), (500, 514, 537, 526), (501, 500, 526, 527), (502, 501, 527, 528), (503, 502, 528, 529), (515, 503, 529, 530), (505, 504, 515, 531), (518, 507, 495, 520), (523, 525, 522, 511), (513, 534, 505, 524), (525, 535, 534, 513), (530, 538, 531, 515), (531, 536, 524, 505), (516, 539, 542, 519), (517, 540, 539, 516), (518, 541, 540, 517), (520, 541, 518), (542, 521, 519), (532, 543, 549, 520), (521, 544, 543, 532), (525, 523, 533, 535), (512, 534, 535, 533), (514, 536, 546, 537), (526, 537, 546, 545), (527, 526, 545, 528), (528, 545, 530, 529), (538, 530, 545, 546), (536, 531, 538, 546), (541, 520, 547), (521, 542, 548), (544, 521, 548, 550), (539, 551, 548, 542), (540, 552, 551, 539), (541, 547, 552, 540), (520, 549, 556, 547), (543, 553, 558, 549), (544, 554, 553, 543), (550, 555, 554, 544), (550, 548, 551, 557), (555, 550, 557, 559), (552, 560, 557, 551), (547, 556, 560, 552), (549, 558, 565, 556), (553, 561, 567, 558), (554, 562, 561, 553), (555, 563, 562, 554), (559, 564, 563, 555), (559, 557, 560, 566), (564, 559, 566, 568), (556, 565, 566, 560), (558, 567, 574, 565), (567, 561, 570, 569), (561, 562, 571, 570), (562, 563, 572, 571), (563, 564, 573, 572), (564, 568, 576, 573), (568, 566, 565, 574), (569, 575, 574, 567), (568, 574, 575, 576), (570, 577, 578, 569), (569, 578, 575), (571, 579, 577, 570), (571, 572, 579), (572, 573, 580), (576, 581, 583, 573), (582, 575, 578), (572, 580, 579), (573, 583, 580), (581, 576, 582), (576, 575, 582), (584, 585, 578, 577), (586, 584, 577, 579), (578, 585, 594, 582), (580, 587, 586, 579), (580, 583, 588), (589, 590, 583, 581), (581, 582, 591), (584, 592, 599, 585), (586, 593, 592, 584), (587, 580, 588, 595), (590, 595, 588, 583), (590, 589, 597, 596), (598, 589, 581, 591), (582, 594, 598, 591), (587, 593, 586), (599, 594, 585), (600, 587, 595, 601, 608), (595, 590, 601), (590, 596, 601), (596, 597, 603, 602), (597, 589, 604), (589, 598, 604), (592, 605, 612, 599), (593, 606, 605, 592), (587, 600, 593), (594, 599, 607), (596, 602, 615, 601), (603, 609, 616, 602), (603, 597, 604, 610), (594, 607, 611, 604, 598), (606, 593, 600, 613), (601, 615, 608), (609, 603, 610, 617), (604, 611, 610), (605, 618, 627, 612), (606, 619, 618, 605), (613, 620, 619, 606), (613, 600, 608, 614), (621, 607, 599, 612), (614, 608, 615, 622), (602, 616, 622, 615), (616, 609, 624, 623), (617, 625, 624, 609), (617, 610, 611, 626), (607, 621, 626, 611), (613, 614, 628, 620), (612, 627, 636, 621), (622, 629, 628, 614), (616, 623, 629, 622), (624, 630, 637, 623), (617, 626, 631, 625), (618, 632, 640, 627), (619, 633, 632, 618), (620, 634, 633, 619), (628, 635, 634, 620), (630, 624, 625, 638), (631, 639, 638, 625), (626, 621, 636, 631), (635, 628, 629, 641), (627, 640, 642, 636), (623, 637, 641, 629), (635, 641, 637, 630, 638, 639, 642, 640, 632, 633, 634), (639, 631, 636, 642), (321, 325, 315), (353, 342, 348, 358), (325, 344, 329), (336, 342, 353, 346), (353, 358, 363, 356), (356, 354, 346, 353), (346, 354, 344, 321), (329, 324, 325), (651, 644, 643, 652), (644, 646, 645, 643), (646, 648, 647, 645), (650, 329, 344, 649), (648, 650, 649, 647), (363, 651, 652, 356), (652, 653, 354, 356), (653, 649, 344, 354), (649, 653, 333, 647), (653, 652, 643, 333), (647, 333, 645), (643, 645, 333)])
me_cylinder_009.polygons.foreach_set('material_index', [0, 0, 0, 0, 0, 0, 0, 0, 0, 0, 0, 0, 0, 0, 0, 0, 0, 0, 0, 0, 0, 0, 0, 0, 0, 0, 0, 0, 0, 0, 0, 0, 0, 0, 0, 0, 1, 0, 0, 0, 0, 1, 1, 0, 1, 0, 1, 1, 0, 1, 1, 1, 1, 1, 1, 1, 1, 1, 1, 1, 1, 1, 1, 1, 1, 1, 1, 1, 1, 1, 1, 1, 1, 1, 1, 1, 1, 1, 1, 1, 1, 1, 1, 1, 1, 1, 1, 1, 1, 1, 1, 1, 1, 1, 1, 1, 1, 1, 1, 1, 1, 1, 1, 1, 1, 1, 1, 1, 0, 1, 1, 0, 1, 1, 1, 0, 1, 1, 0, 1, 1, 1, 1, 0, 0, 0, 0, 0, 0, 1, 1, 1, 0, 1, 1, 1, 1, 0, 0, 0, 0, 0, 0, 0, 0, 1, 1, 0, 0, 1, 1, 1, 1, 0, 0, 0, 0, 0, 0, 0, 0, 0, 2, 2, 0, 0, 2, 2, 2, 2, 0, 0, 0, 0, 0, 0, 0, 0, 0, 0, 2, 2, 2, 2, 0, 0, 0, 0, 2, 2, 2, 2, 2, 2, 2, 2, 0, 0, 0, 0, 0, 0, 0, 0, 0, 0, 0, 2, 0, 0, 0, 0, 0, 2, 2, 2, 2, 2, 2, 2, 0, 0, 0, 0, 0, 0, 0, 0, 2, 2, 2, 2, 2, 2, 2, 2, 2, 2, 2, 2, 2, 2, 2, 2, 2, 2, 2, 2, 2, 2, 2, 0, 0, 0, 0, 0, 2, 0, 0, 0, 0, 0, 0, 0, 0, 0, 0, 0, 0, 0, 3, 3, 3, 3, 0, 3, 0, 3, 3, 3, 3, 3, 3, 3, 3, 3, 3, 3, 3, 3, 3, 3, 3, 3, 3, 3, 3, 3, 3, 3, 3, 3, 3, 3, 3, 3, 3, 3, 3, 3, 3, 3, 3, 3, 3, 3, 3, 3, 3, 3, 3, 3, 3, 3, 3, 3, 3, 3, 3, 3, 3, 3, 3, 0, 0, 0, 0, 0, 0, 0, 0, 0, 0, 0, 0, 0, 0, 0, 0, 0, 0, 0, 0, 0, 0, 0, 0, 0, 0, 0, 0, 0, 0, 0, 0, 0, 0, 0, 0, 0, 0, 0, 0, 0, 0, 0, 0, 0, 0, 0, 0, 0, 0, 0, 0, 0, 0, 0, 0, 1, 0, 0, 0, 0, 1, 1, 0, 1, 0, 1, 1, 0, 1, 1, 1, 1, 1, 1, 1, 1, 1, 1, 1, 1, 1, 1, 1, 1, 1, 1, 1, 1, 1, 1, 1, 1, 1, 1, 1, 1, 1, 1, 1, 1, 1, 1, 1, 1, 1, 1, 1, 1, 1, 1, 1, 1, 1, 1, 1, 1, 1, 1, 1, 1, 1, 1, 1, 1, 1, 1, 1, 0, 1, 1, 0, 1, 1, 1, 0, 1, 1, 0, 1, 1, 1, 1, 0, 0, 0, 0, 0, 0, 1, 1, 1, 0, 1, 1, 1, 1, 0, 0, 0, 0, 0, 0, 0, 0, 1, 1, 0, 0, 1, 1, 1, 1, 0, 0, 0, 0, 0, 0, 0, 0, 0, 2, 2, 0, 0, 2, 2, 2, 2, 0, 0, 0, 0, 0, 0, 0, 0, 0, 0, 2, 2, 2, 2, 0, 0, 0, 0, 2, 2, 2, 2, 2, 2, 2, 2, 0, 0, 0, 0, 0, 0, 0, 0, 0, 0, 0, 2, 0, 0, 0, 0, 0, 2, 2, 2, 2, 2, 2, 2, 0, 0, 0, 0, 0, 0, 0, 0, 2, 2, 2, 2, 2, 2, 2, 2, 2, 2, 2, 2, 2, 2, 2, 2, 2, 2, 2, 2, 2, 2, 2, 0, 0, 0, 0, 0, 2, 0, 0, 0, 0, 0, 0, 0, 0, 0, 0, 0, 0, 0, 3, 3, 3, 3, 0, 3, 0, 3, 3, 3, 3, 3, 3, 3, 3, 3, 3, 3, 3, 3, 3, 3, 3, 3, 3, 3, 3, 3, 3, 3, 3, 3, 3, 3, 3, 3, 3, 3, 3, 3, 3, 3, 3, 3, 3, 3, 3, 3, 3, 3, 3, 3, 3, 3, 3, 3, 3, 3, 3, 3, 3, 3, 3, 0, 0, 0, 0, 0, 0, 0, 0, 0, 0, 0, 0, 0, 0, 0, 0, 0, 0, 0, 0])
_uv = me_cylinder_009.uv_layers.new(name='UVMap')
_uv.uv.foreach_set('vector', [0.4655, 0.9583, 0.4656, 0.9583, 0.4655, 0.9583, 0.4654, 0.9584, 0.4655, 0.9583, 0.4654, 0.9584, 0.4653, 0.9584, 0.4653, 0.9584, 0.4656, 0.9583, 0.4656, 0.9583, 0.4656, 0.9583, 0.4655, 0.9583, 0.4655, 0.9583, 0.4656, 0.9583, 0.4654, 0.9584, 0.4656, 0.9583, 0.4656, 0.9582, 0.4654, 0.9584, 0.4653, 0.9584, 0.4654, 0.9584, 0.4651, 0.9585, 0.4653, 0.9584, 0.4653, 0.9584, 0.4652, 0.9584, 0.4653, 0.9584, 0.4656, 0.9583, 0.4656, 0.9583, 0.4656, 0.9582, 0.4656, 0.9583, 0.4654, 0.9584, 0.4656, 0.9582, 0.4661, 0.9577, 0.4656, 0.9581, 0.4653, 0.9584, 0.4651, 0.9585, 0.465, 0.9586, 0.4652, 0.9584, 0.4651, 0.9585, 0.4654, 0.9584, 0.4649, 0.9586, 0.4656, 0.9583, 0.4663, 0.9577, 0.4661, 0.9577, 0.4656, 0.9582, 0.4656, 0.9581, 0.4648, 0.9588, 0.4649, 0.9586, 0.4654, 0.9584, 0.4661, 0.9577, 0.4659, 0.9582, 0.4654, 0.9583, 0.4656, 0.9581, 0.4651, 0.9585, 0.4649, 0.9586, 0.4648, 0.9588, 0.4653, 0.9584, 0.4652, 0.9584, 0.4649, 0.9586, 0.465, 0.9586, 0.4661, 0.9577, 0.4663, 0.9577, 0.4671, 0.9572, 0.4671, 0.9575, 0.4651, 0.9585, 0.4648, 0.9588, 0.465, 0.9586, 0.4652, 0.9584, 0.465, 0.9586, 0.4649, 0.9586, 0.4649, 0.9586, 0.4648, 0.9588, 0.4649, 0.9586, 0.4647, 0.9589, 0.465, 0.9586, 0.4648, 0.9588, 0.4648, 0.9586, 0.4647, 0.9589, 0.4645, 0.9586, 0.4646, 0.9587, 0.4648, 0.9588, 0.4649, 0.9586, 0.4648, 0.9588, 0.4647, 0.9592, 0.4647, 0.9589, 0.465, 0.9586, 0.4649, 0.9586, 0.4649, 0.9586, 0.4649, 0.9586, 0.465, 0.9586, 0.4648, 0.9586, 0.4648, 0.9586, 0.4649, 0.9586, 0.4648, 0.9588, 0.4646, 0.9587, 0.4647, 0.9586, 0.4648, 0.9586, 0.4649, 0.9586, 0.4649, 0.9586, 0.4649, 0.9586, 0.4649, 0.9586, 0.4647, 0.9589, 0.4647, 0.9592, 0.4643, 0.9586, 0.4645, 0.9586, 0.4645, 0.9586, 0.4643, 0.9585, 0.4646, 0.9585, 0.4646, 0.9587, 0.4648, 0.9588, 0.4643, 0.9592, 0.4648, 0.9596, 0.4647, 0.9592, 0.4649, 0.9586, 0.4649, 0.9586, 0.4649, 0.9586, 0.4649, 0.9586, 0.4649, 0.9586, 0.4648, 0.9586, 0.4648, 0.9586, 0.4649, 0.9586, 0.4648, 0.9586, 0.4647, 0.9586, 0.4648, 0.9586, 0.4648, 0.9586, 0.4646, 0.9587, 0.4646, 0.9585, 0.4647, 0.9586, 0.4647, 0.9586, 0.4649, 0.9586, 0.4649, 0.9586, 0.4649, 0.9586, 0.4649, 0.9586, 0.4645, 0.9586, 0.4643, 0.9586, 0.4641, 0.9584, 0.4643, 0.9585, 0.4818, 0.4363, 0.4808, 0.4363, 0.4805, 0.4364, 0.4814, 0.4364, 0.4658, 0.9582, 0.4671, 0.9575, 0.4656, 0.9584, 0.4649, 0.9586, 0.4648, 0.9586, 0.4649, 0.9586, 0.4649, 0.9586, 0.4648, 0.9586, 0.4648, 0.9586, 0.4648, 0.9586, 0.4648, 0.9586, 0.4647, 0.9586, 0.4647, 0.9586, 0.4648, 0.9586, 0.4648, 0.9586, 0.4808, 0.4363, 0.4797, 0.4364, 0.4794, 0.4365, 0.4805, 0.4364, 0.4814, 0.4364, 0.4805, 0.4364, 0.4804, 0.4365, 0.4811, 0.4364, 0.4648, 0.9586, 0.4648, 0.9586, 0.4648, 0.9586, 0.4649, 0.9586, 0.4797, 0.4364, 0.4772, 0.4364, 0.4774, 0.4363, 0.4794, 0.4365, 0.4648, 0.9586, 0.4648, 0.9586, 0.4648, 0.9586, 0.4648, 0.9586, 0.4805, 0.4364, 0.4794, 0.4365, 0.4796, 0.4363, 0.4804, 0.4365, 0.4811, 0.4364, 0.4804, 0.4365, 0.4802, 0.4363, 0.4806, 0.4363, 0.4648, 0.9586, 0.4648, 0.9586, 0.4648, 0.9586, 0.4648, 0.9586, 0.4772, 0.4364, 0.4754, 0.4357, 0.4767, 0.4358, 0.4774, 0.4363, 0.4774, 0.4363, 0.4781, 0.4362, 0.4796, 0.4363, 0.4794, 0.4365, 0.4804, 0.4365, 0.4796, 0.4363, 0.4797, 0.4362, 0.4802, 0.4363, 0.4774, 0.4363, 0.4767, 0.4358, 0.4782, 0.4359, 0.4781, 0.4362, 0.4781, 0.4362, 0.4784, 0.4361, 0.479, 0.4362, 0.4796, 0.4363, 0.4806, 0.4363, 0.4802, 0.4363, 0.48, 0.4362, 0.4803, 0.4362, 0.4754, 0.4357, 0.4747, 0.4358, 0.4764, 0.4356, 0.4767, 0.4358, 0.4784, 0.4361, 0.4781, 0.4362, 0.4782, 0.4359, 0.4784, 0.4359, 0.4795, 0.4361, 0.4797, 0.4362, 0.4796, 0.4363, 0.4802, 0.4363, 0.4797, 0.4362, 0.4798, 0.4361, 0.48, 0.4362, 0.4767, 0.4358, 0.4764, 0.4356, 0.4779, 0.4357, 0.4782, 0.4359, 0.4796, 0.4363, 0.479, 0.4362, 0.4795, 0.4361, 0.4784, 0.4361, 0.4787, 0.4361, 0.479, 0.4361, 0.479, 0.4362, 0.4784, 0.4359, 0.4786, 0.436, 0.4787, 0.4361, 0.4784, 0.4361, 0.4796, 0.4361, 0.4797, 0.4362, 0.4795, 0.4361, 0.48, 0.4362, 0.48, 0.4361, 0.4802, 0.4361, 0.4803, 0.4362, 0.4787, 0.4359, 0.4784, 0.4359, 0.4782, 0.4359, 0.4795, 0.4361, 0.479, 0.4362, 0.4793, 0.4361, 0.4786, 0.436, 0.4784, 0.4359, 0.4787, 0.4359, 0.4788, 0.436, 0.4795, 0.4361, 0.4795, 0.4361, 0.4797, 0.4361, 0.4796, 0.4361, 0.4797, 0.4362, 0.4796, 0.4361, 0.4798, 0.4361, 0.4798, 0.4361, 0.4798, 0.4361, 0.48, 0.4361, 0.48, 0.4362, 0.4782, 0.4359, 0.4779, 0.4357, 0.4786, 0.4357, 0.4787, 0.4359, 0.4795, 0.4361, 0.4793, 0.4361, 0.4793, 0.4361, 0.479, 0.4362, 0.479, 0.4361, 0.4792, 0.4361, 0.4793, 0.4361, 0.4787, 0.4361, 0.4789, 0.436, 0.4789, 0.436, 0.479, 0.4361, 0.4786, 0.436, 0.4789, 0.436, 0.4789, 0.436, 0.4787, 0.4361, 0.4788, 0.436, 0.4789, 0.436, 0.4789, 0.436, 0.4786, 0.436, 0.4795, 0.4361, 0.4793, 0.4361, 0.4795, 0.4361, 0.4796, 0.4361, 0.4797, 0.4361, 0.4798, 0.4361, 0.4798, 0.4361, 0.48, 0.4361, 0.4801, 0.4361, 0.4802, 0.4361, 0.4798, 0.4361, 0.4798, 0.4361, 0.48, 0.4361, 0.4789, 0.436, 0.4788, 0.436, 0.4787, 0.4359, 0.4793, 0.4361, 0.4792, 0.4361, 0.4793, 0.4361, 0.4789, 0.436, 0.4788, 0.436, 0.4789, 0.436, 0.4789, 0.4361, 0.4795, 0.4361, 0.4798, 0.4361, 0.4798, 0.4361, 0.4797, 0.4361, 0.4793, 0.4361, 0.4791, 0.436, 0.4792, 0.436, 0.4795, 0.4361, 0.4797, 0.4361, 0.4798, 0.4361, 0.4798, 0.4361, 0.4798, 0.4361, 0.4801, 0.4361, 0.48, 0.4361, 0.4787, 0.4359, 0.4786, 0.4357, 0.4791, 0.4358, 0.479, 0.436, 0.4789, 0.436, 0.4787, 0.4359, 0.479, 0.436, 0.4793, 0.4361, 0.4792, 0.4361, 0.479, 0.436, 0.479, 0.4361, 0.479, 0.4361, 0.4789, 0.436, 0.479, 0.436, 0.4792, 0.4361, 0.4789, 0.436, 0.4789, 0.436, 0.4789, 0.436, 0.4789, 0.436, 0.4789, 0.436, 0.4789, 0.436, 0.4789, 0.436, 0.4789, 0.436, 0.4789, 0.436, 0.4789, 0.436, 0.4789, 0.436, 0.4789, 0.436, 0.4789, 0.4361, 0.4789, 0.436, 0.4789, 0.436, 0.4789, 0.436, 0.4795, 0.4361, 0.4797, 0.436, 0.4798, 0.436, 0.4798, 0.4361, 0.4791, 0.436, 0.4793, 0.4361, 0.479, 0.4361, 0.479, 0.4361, 0.4801, 0.4361, 0.4798, 0.4361, 0.4798, 0.4361, 0.48, 0.4361, 0.479, 0.436, 0.4792, 0.436, 0.4791, 0.436, 0.4789, 0.436, 0.4789, 0.436, 0.4791, 0.436, 0.479, 0.4361, 0.4789, 0.4361, 0.4789, 0.4361, 0.479, 0.4361, 0.479, 0.4361, 0.4789, 0.436, 0.4795, 0.4361, 0.4792, 0.436, 0.4795, 0.436, 0.4797, 0.436, 0.479, 0.436, 0.4791, 0.4358, 0.4795, 0.4359, 0.4794, 0.436, 0.4792, 0.436, 0.479, 0.436, 0.4794, 0.436, 0.4795, 0.436, 0.479, 0.4361, 0.479, 0.436, 0.479, 0.436, 0.479, 0.4361, 0.479, 0.4361, 0.479, 0.4361, 0.479, 0.4361, 0.479, 0.4361, 0.4789, 0.436, 0.4789, 0.436, 0.479, 0.436, 0.479, 0.436, 0.4649, 0.9586, 0.4649, 0.9586, 0.4649, 0.9586, 0.4649, 0.9586, 0.4798, 0.4361, 0.4798, 0.436, 0.4799, 0.436, 0.48, 0.4361, 0.4797, 0.436, 0.4797, 0.436, 0.4797, 0.436, 0.4798, 0.436, 0.4649, 0.9586, 0.4649, 0.9586, 0.4649, 0.9586, 0.4649, 0.9586, 0.4797, 0.436, 0.4795, 0.436, 0.4796, 0.436, 0.4797, 0.436, 0.4794, 0.436, 0.4795, 0.4359, 0.4796, 0.436, 0.4796, 0.436, 0.4795, 0.436, 0.4794, 0.436, 0.4796, 0.436, 0.4796, 0.436, 0.4649, 0.9586, 0.4649, 0.9586, 0.4649, 0.9586, 0.4649, 0.9586, 0.4798, 0.436, 0.4797, 0.436, 0.4798, 0.436, 0.4799, 0.436, 0.4797, 0.436, 0.4797, 0.436, 0.4797, 0.436, 0.4797, 0.436, 0.4649, 0.9586, 0.4649, 0.9586, 0.4649, 0.9586, 0.4649, 0.9586, 0.4797, 0.436, 0.4797, 0.436, 0.4798, 0.436, 0.4797, 0.436, 0.4796, 0.436, 0.4796, 0.436, 0.4797, 0.436, 0.4797, 0.436, 0.4796, 0.436, 0.4796, 0.436, 0.4797, 0.436, 0.4797, 0.436, 0.4796, 0.436, 0.4796, 0.436, 0.4796, 0.436, 0.4796, 0.436, 0.4649, 0.9586, 0.4649, 0.9586, 0.4649, 0.9586, 0.4649, 0.9586, 0.4649, 0.9586, 0.4649, 0.9586, 0.4649, 0.9586, 0.4649, 0.9586, 0.4649, 0.9586, 0.4649, 0.9586, 0.4649, 0.9586, 0.4649, 0.9586, 0.4649, 0.9586, 0.4649, 0.9586, 0.4649, 0.9586, 0.4649, 0.9586, 0.4649, 0.9586, 0.4649, 0.9586, 0.4649, 0.9586, 0.4649, 0.9586, 0.4649, 0.9586, 0.4649, 0.9586, 0.4649, 0.9586, 0.4649, 0.9586, 0.4797, 0.436, 0.4797, 0.436, 0.4797, 0.436, 0.4797, 0.436, 0.4797, 0.436, 0.4797, 0.436, 0.4797, 0.436, 0.4797, 0.436, 0.4796, 0.436, 0.4797, 0.436, 0.4796, 0.436, 0.4649, 0.9586, 0.4649, 0.9586, 0.4649, 0.9586, 0.4649, 0.9586, 0.4797, 0.436, 0.4796, 0.436, 0.4797, 0.436, 0.4797, 0.436, 0.4796, 0.436, 0.4796, 0.436, 0.4797, 0.436, 0.4797, 0.436, 0.4797, 0.436, 0.4797, 0.436, 0.4797, 0.436, 0.4797, 0.436, 0.4796, 0.436, 0.4797, 0.436, 0.4797, 0.436, 0.4797, 0.436, 0.4649, 0.9586, 0.4649, 0.9586, 0.4649, 0.9586, 0.4649, 0.9586, 0.4649, 0.9586, 0.4649, 0.9586, 0.4649, 0.9586, 0.4649, 0.9586, 0.4649, 0.9586, 0.4649, 0.9586, 0.4649, 0.9586, 0.4649, 0.9586, 0.4649, 0.9586, 0.4649, 0.9586, 0.4649, 0.9586, 0.4649, 0.9586, 0.4649, 0.9586, 0.4649, 0.9586, 0.4649, 0.9586, 0.4649, 0.9586, 0.4649, 0.9586, 0.4649, 0.9586, 0.4649, 0.9586, 0.4649, 0.9586, 0.4649, 0.9586, 0.4649, 0.9586, 0.4649, 0.9586, 0.4649, 0.9586, 0.4649, 0.9586, 0.4649, 0.9586, 0.4649, 0.9586, 0.4649, 0.9586, 0.4797, 0.436, 0.4797, 0.436, 0.4797, 0.436, 0.4797, 0.436, 0.4797, 0.436, 0.4797, 0.436, 0.4797, 0.436, 0.4797, 0.436, 0.4649, 0.9586, 0.4649, 0.9586, 0.4649, 0.9586, 0.4649, 0.9586, 0.4649, 0.9586, 0.4649, 0.9586, 0.4649, 0.9586, 0.4797, 0.436, 0.4797, 0.436, 0.4797, 0.436, 0.4797, 0.436, 0.4797, 0.436, 0.4797, 0.436, 0.4797, 0.436, 0.4797, 0.436, 0.4797, 0.436, 0.4797, 0.436, 0.4797, 0.436, 0.4797, 0.436, 0.4797, 0.436, 0.4797, 0.436, 0.4797, 0.436, 0.4797, 0.436, 0.4649, 0.9586, 0.4649, 0.9586, 0.4649, 0.9586, 0.4649, 0.9586, 0.4649, 0.9586, 0.4649, 0.9586, 0.4649, 0.9586, 0.4649, 0.9586, 0.4649, 0.9586, 0.4649, 0.9586, 0.4649, 0.9586, 0.4649, 0.9586, 0.4649, 0.9586, 0.4649, 0.9586, 0.4649, 0.9586, 0.4649, 0.9586, 0.4649, 0.9586, 0.4649, 0.9586, 0.4649, 0.9586, 0.4649, 0.9586, 0.4649, 0.9586, 0.4649, 0.9586, 0.4649, 0.9586, 0.4649, 0.9586, 0.4649, 0.9586, 0.4649, 0.9586, 0.4649, 0.9586, 0.4649, 0.9586, 0.4649, 0.9586, 0.4649, 0.9586, 0.4649, 0.9586, 0.4649, 0.9586, 0.4649, 0.9586, 0.4649, 0.9586, 0.4649, 0.9586, 0.4649, 0.9586, 0.4828, 0.2128, 0.4828, 0.2128, 0.4828, 0.2128, 0.4828, 0.2128, 0.4828, 0.2128, 0.4828, 0.2128, 0.4828, 0.2128, 0.4649, 0.9586, 0.4649, 0.9586, 0.4649, 0.9586, 0.4649, 0.9586, 0.4649, 0.9586, 0.4649, 0.9586, 0.4649, 0.9586, 0.4828, 0.2128, 0.4828, 0.2128, 0.4828, 0.2128, 0.4828, 0.2128, 0.4828, 0.2128, 0.4828, 0.2128, 0.4828, 0.2128, 0.4828, 0.2128, 0.4828, 0.2128, 0.4828, 0.2128, 0.4828, 0.2128, 0.4828, 0.2128, 0.4828, 0.2128, 0.4828, 0.2128, 0.4828, 0.2128, 0.4649, 0.9586, 0.4649, 0.9586, 0.4649, 0.9586, 0.4649, 0.9586, 0.4649, 0.9586, 0.4649, 0.9586, 0.4649, 0.9586, 0.4649, 0.9586, 0.4649, 0.9586, 0.4649, 0.9586, 0.4649, 0.9586, 0.4649, 0.9586, 0.4649, 0.9586, 0.4649, 0.9586, 0.4649, 0.9586, 0.4649, 0.9586, 0.4649, 0.9586, 0.4649, 0.9586, 0.4649, 0.9586, 0.4649, 0.9586, 0.4649, 0.9586, 0.4649, 0.9586, 0.4649, 0.9586, 0.4649, 0.9586, 0.4649, 0.9586, 0.4649, 0.9586, 0.4649, 0.9586, 0.4649, 0.9586, 0.4649, 0.9586, 0.4649, 0.9586, 0.4649, 0.9586, 0.4649, 0.9586, 0.4649, 0.9586, 0.4649, 0.9586, 0.4649, 0.9586, 0.4649, 0.9586, 0.4649, 0.9586, 0.4649, 0.9586, 0.4649, 0.9586, 0.4649, 0.9586, 0.4828, 0.2128, 0.4828, 0.2128, 0.4828, 0.2128, 0.4828, 0.2128, 0.4828, 0.2128, 0.4828, 0.2128, 0.4828, 0.2128, 0.4828, 0.2128, 0.4828, 0.2128, 0.4828, 0.2128, 0.4828, 0.2128, 0.4828, 0.2128, 0.4649, 0.9586, 0.4649, 0.9586, 0.4649, 0.9586, 0.4649, 0.9586, 0.4649, 0.9586, 0.4649, 0.9586, 0.4649, 0.9586, 0.4649, 0.9586, 0.4649, 0.9586, 0.4649, 0.9586, 0.4649, 0.9586, 0.4649, 0.9586, 0.4649, 0.9586, 0.4649, 0.9586, 0.4649, 0.9586, 0.4649, 0.9586, 0.4828, 0.2128, 0.4828, 0.2128, 0.4828, 0.2128, 0.4828, 0.2128, 0.4828, 0.2128, 0.4828, 0.2128, 0.4828, 0.2128, 0.4828, 0.2128, 0.4828, 0.2128, 0.4828, 0.2128, 0.4828, 0.2128, 0.4828, 0.2128, 0.4828, 0.2128, 0.4828, 0.2128, 0.4828, 0.2128, 0.4828, 0.2128, 0.4828, 0.2128, 0.4828, 0.2128, 0.4828, 0.2128, 0.4828, 0.2128, 0.4828, 0.2128, 0.4828, 0.2128, 0.4828, 0.2128, 0.4828, 0.2128, 0.4828, 0.2128, 0.4828, 0.2128, 0.4828, 0.2128, 0.4828, 0.2128, 0.4828, 0.2128, 0.4828, 0.2128, 0.4828, 0.2128, 0.4649, 0.9586, 0.4649, 0.9586, 0.4649, 0.9586, 0.4649, 0.9586, 0.4649, 0.9586, 0.4649, 0.9586, 0.4649, 0.9586, 0.4649, 0.9586, 0.4649, 0.9586, 0.4649, 0.9586, 0.4649, 0.9586, 0.4649, 0.9586, 0.4649, 0.9586, 0.4649, 0.9586, 0.4649, 0.9586, 0.4649, 0.9586, 0.4649, 0.9586, 0.4649, 0.9586, 0.4649, 0.9586, 0.4649, 0.9586, 0.4649, 0.9586, 0.4649, 0.9586, 0.4649, 0.9586, 0.4649, 0.9586, 0.4649, 0.9586, 0.4649, 0.9586, 0.4649, 0.9586, 0.4649, 0.9586, 0.4649, 0.9586, 0.4649, 0.9586, 0.4649, 0.9586, 0.4649, 0.9586, 0.4649, 0.9586, 0.4649, 0.9586, 0.4649, 0.9586, 0.4649, 0.9586, 0.4649, 0.9586, 0.4649, 0.9586, 0.4649, 0.9586, 0.4649, 0.9586, 0.4649, 0.9586, 0.4649, 0.9586, 0.4649, 0.9586, 0.4649, 0.9586, 0.4828, 0.2128, 0.4828, 0.2128, 0.4828, 0.2128, 0.4828, 0.2128, 0.4649, 0.9586, 0.4649, 0.9586, 0.4649, 0.9586, 0.4649, 0.9586, 0.4649, 0.9586, 0.4649, 0.9586, 0.4649, 0.9586, 0.4649, 0.9586, 0.4649, 0.9586, 0.4649, 0.9586, 0.4649, 0.9586, 0.4649, 0.9586, 0.4649, 0.9586, 0.4649, 0.9586, 0.4649, 0.9586, 0.4649, 0.9586, 0.4649, 0.9586, 0.4649, 0.9586, 0.4649, 0.9586, 0.4649, 0.9586, 0.4828, 0.2128, 0.4828, 0.2128, 0.4828, 0.2128, 0.4828, 0.2128, 0.4828, 0.2128, 0.4828, 0.2128, 0.4828, 0.2128, 0.4828, 0.2128, 0.4828, 0.2128, 0.4828, 0.2128, 0.4828, 0.2128, 0.4828, 0.2128, 0.4828, 0.2128, 0.4828, 0.2128, 0.4828, 0.2128, 0.4828, 0.2128, 0.4828, 0.2128, 0.4828, 0.2128, 0.4828, 0.2128, 0.4828, 0.2128, 0.4828, 0.2128, 0.4828, 0.2128, 0.4828, 0.2128, 0.4828, 0.2128, 0.4828, 0.2128, 0.4828, 0.2128, 0.4649, 0.9586, 0.4649, 0.9586, 0.4649, 0.9586, 0.4649, 0.9586, 0.4649, 0.9586, 0.4649, 0.9586, 0.4649, 0.9586, 0.4649, 0.9586, 0.4649, 0.9586, 0.4649, 0.9586, 0.4649, 0.9586, 0.4649, 0.9586, 0.4649, 0.9586, 0.4649, 0.9586, 0.4649, 0.9586, 0.4649, 0.9586, 0.4649, 0.9586, 0.4649, 0.9586, 0.4649, 0.9586, 0.4649, 0.9586, 0.4649, 0.9586, 0.4649, 0.9586, 0.4649, 0.9586, 0.4649, 0.9586, 0.4649, 0.9586, 0.4649, 0.9586, 0.4649, 0.9586, 0.4649, 0.9586, 0.4649, 0.9586, 0.4649, 0.9586, 0.4649, 0.9586, 0.4649, 0.9586, 0.4828, 0.2128, 0.4828, 0.2128, 0.4828, 0.2128, 0.4828, 0.2128, 0.4828, 0.2128, 0.4828, 0.2128, 0.4828, 0.2128, 0.4828, 0.2128, 0.4828, 0.2128, 0.4828, 0.2128, 0.4828, 0.2128, 0.4828, 0.2128, 0.4828, 0.2128, 0.4828, 0.2128, 0.4828, 0.2128, 0.4828, 0.2128, 0.4828, 0.2128, 0.4828, 0.2128, 0.4828, 0.2128, 0.4828, 0.2128, 0.4828, 0.2128, 0.4828, 0.2128, 0.4828, 0.2128, 0.4828, 0.2128, 0.4828, 0.2128, 0.4828, 0.2128, 0.4828, 0.2128, 0.4828, 0.2128, 0.4828, 0.2128, 0.4828, 0.2128, 0.4828, 0.2128, 0.4828, 0.2128, 0.4828, 0.2128, 0.4828, 0.2128, 0.4828, 0.2128, 0.4828, 0.2128, 0.4828, 0.2128, 0.4828, 0.2128, 0.4828, 0.2128, 0.4828, 0.2128, 0.4828, 0.2128, 0.4828, 0.2128, 0.4828, 0.2128, 0.4828, 0.2128, 0.4828, 0.2128, 0.4828, 0.2128, 0.4828, 0.2128, 0.4828, 0.2128, 0.4828, 0.2128, 0.4828, 0.2128, 0.4828, 0.2128, 0.4828, 0.2128, 0.4828, 0.2128, 0.4828, 0.2128, 0.4828, 0.2128, 0.4828, 0.2128, 0.4828, 0.2128, 0.4828, 0.2128, 0.4828, 0.2128, 0.4828, 0.2128, 0.4828, 0.2128, 0.4828, 0.2128, 0.4828, 0.2128, 0.4828, 0.2128, 0.4828, 0.2128, 0.4828, 0.2128, 0.4828, 0.2128, 0.4828, 0.2128, 0.4828, 0.2128, 0.4828, 0.2128, 0.4828, 0.2128, 0.4828, 0.2128, 0.4828, 0.2128, 0.4828, 0.2128, 0.4828, 0.2128, 0.4828, 0.2128, 0.4828, 0.2128, 0.4828, 0.2128, 0.4828, 0.2128, 0.4828, 0.2128, 0.4828, 0.2128, 0.4828, 0.2128, 0.4828, 0.2128, 0.4828, 0.2128, 0.4828, 0.2128, 0.4828, 0.2128, 0.4828, 0.2128, 0.4828, 0.2128, 0.4828, 0.2128, 0.4828, 0.2128, 0.4649, 0.9586, 0.4649, 0.9586, 0.4649, 0.9586, 0.4649, 0.9586, 0.4649, 0.9586, 0.4649, 0.9586, 0.4649, 0.9586, 0.4649, 0.9586, 0.4649, 0.9586, 0.4649, 0.9586, 0.4649, 0.9586, 0.4649, 0.9586, 0.4649, 0.9586, 0.4649, 0.9586, 0.4649, 0.9586, 0.4649, 0.9586, 0.4649, 0.9586, 0.4649, 0.9586, 0.4649, 0.9586, 0.4649, 0.9586, 0.4828, 0.2128, 0.4828, 0.2128, 0.4828, 0.2128, 0.4828, 0.2128, 0.4649, 0.9586, 0.4649, 0.9586, 0.4649, 0.9586, 0.4649, 0.9586, 0.4649, 0.9586, 0.4649, 0.9586, 0.4649, 0.9586, 0.4649, 0.9586, 0.4649, 0.9586, 0.4649, 0.9586, 0.4649, 0.9586, 0.4649, 0.9586, 0.4649, 0.9586, 0.4649, 0.9586, 0.4649, 0.9586, 0.4649, 0.9586, 0.4649, 0.9586, 0.4649, 0.9586, 0.4649, 0.9586, 0.4649, 0.9586, 0.4649, 0.9586, 0.4649, 0.9586, 0.4649, 0.9586, 0.4649, 0.9586, 0.4649, 0.9586, 0.4649, 0.9586, 0.4649, 0.9586, 0.4649, 0.9586, 0.4649, 0.9586, 0.4649, 0.9586, 0.4649, 0.9586, 0.4649, 0.9586, 0.4649, 0.9586, 0.4649, 0.9586, 0.4649, 0.9586, 0.4649, 0.9586, 0.4649, 0.9586, 0.4649, 0.9586, 0.4649, 0.9586, 0.4649, 0.9586, 0.4649, 0.9586, 0.4649, 0.9586, 0.4649, 0.9586, 0.4649, 0.9586, 0.4084, 0.04223, 0.4084, 0.04223, 0.4084, 0.04223, 0.4084, 0.04223, 0.4084, 0.04223, 0.4084, 0.04223, 0.4084, 0.04223, 0.4084, 0.04223, 0.4084, 0.04223, 0.4084, 0.04223, 0.4084, 0.04223, 0.4084, 0.04223, 0.4084, 0.04223, 0.4084, 0.04223, 0.4084, 0.04223, 0.4084, 0.04223, 0.4649, 0.9586, 0.4649, 0.9586, 0.4649, 0.9586, 0.4084, 0.04223, 0.4084, 0.04223, 0.4084, 0.04223, 0.4084, 0.04223, 0.4649, 0.9586, 0.4649, 0.9586, 0.4649, 0.9586, 0.4084, 0.04223, 0.4084, 0.04223, 0.4084, 0.04223, 0.4084, 0.04223, 0.4084, 0.04223, 0.4084, 0.04223, 0.4084, 0.04223, 0.4084, 0.04223, 0.4084, 0.04223, 0.4084, 0.04223, 0.4084, 0.04223, 0.4084, 0.04223, 0.4084, 0.04223, 0.4084, 0.04223, 0.4084, 0.04223, 0.4084, 0.04223, 0.4084, 0.04223, 0.4084, 0.04223, 0.4084, 0.04223, 0.4084, 0.04223, 0.4084, 0.04223, 0.4084, 0.04223, 0.4084, 0.04223, 0.4084, 0.04223, 0.4084, 0.04223, 0.4084, 0.04223, 0.4084, 0.04223, 0.4084, 0.04223, 0.4084, 0.04223, 0.4084, 0.04223, 0.4084, 0.04223, 0.4084, 0.04223, 0.4084, 0.04223, 0.4084, 0.04223, 0.4084, 0.04223, 0.4084, 0.04223, 0.4084, 0.04223, 0.4084, 0.04223, 0.4084, 0.04223, 0.4084, 0.04223, 0.4084, 0.04223, 0.4084, 0.04223, 0.4084, 0.04223, 0.4084, 0.04223, 0.4084, 0.04223, 0.4084, 0.04223, 0.4084, 0.04223, 0.4084, 0.04223, 0.4084, 0.04223, 0.4084, 0.04223, 0.4084, 0.04223, 0.4084, 0.04223, 0.4084, 0.04223, 0.4084, 0.04223, 0.4084, 0.04223, 0.4084, 0.04223, 0.4084, 0.04223, 0.4084, 0.04223, 0.4084, 0.04223, 0.4084, 0.04223, 0.4084, 0.04223, 0.4084, 0.04223, 0.4084, 0.04223, 0.4084, 0.04223, 0.4084, 0.04223, 0.4084, 0.04223, 0.4084, 0.04223, 0.4084, 0.04223, 0.4084, 0.04223, 0.4084, 0.04223, 0.4084, 0.04223, 0.4084, 0.04223, 0.4084, 0.04223, 0.4084, 0.04223, 0.4084, 0.04223, 0.4084, 0.04223, 0.4084, 0.04223, 0.4084, 0.04223, 0.4084, 0.04223, 0.4084, 0.04223, 0.4084, 0.04223, 0.4084, 0.04223, 0.4084, 0.04223, 0.4084, 0.04223, 0.4084, 0.04223, 0.4084, 0.04223, 0.4084, 0.04223, 0.4084, 0.04223, 0.4084, 0.04223, 0.4084, 0.04223, 0.4084, 0.04223, 0.4084, 0.04223, 0.4084, 0.04223, 0.4084, 0.04223, 0.4084, 0.04223, 0.4084, 0.04223, 0.4084, 0.04223, 0.4084, 0.04223, 0.4084, 0.04223, 0.4084, 0.04223, 0.4084, 0.04223, 0.4084, 0.04223, 0.4084, 0.04223, 0.4084, 0.04223, 0.4084, 0.04223, 0.4084, 0.04223, 0.4084, 0.04223, 0.4084, 0.04223, 0.4084, 0.04223, 0.4084, 0.04223, 0.4084, 0.04223, 0.4084, 0.04223, 0.4084, 0.04223, 0.4084, 0.04223, 0.4084, 0.04223, 0.4084, 0.04223, 0.4084, 0.04223, 0.4084, 0.04223, 0.4084, 0.04223, 0.4084, 0.04223, 0.4084, 0.04223, 0.4084, 0.04223, 0.4084, 0.04223, 0.4084, 0.04223, 0.4084, 0.04223, 0.4084, 0.04223, 0.4084, 0.04223, 0.4084, 0.04223, 0.4084, 0.04223, 0.4084, 0.04223, 0.4084, 0.04223, 0.4084, 0.04223, 0.4084, 0.04223, 0.4084, 0.04223, 0.4084, 0.04223, 0.4084, 0.04223, 0.4084, 0.04223, 0.4084, 0.04223, 0.4084, 0.04223, 0.4084, 0.04223, 0.4084, 0.04223, 0.4084, 0.04223, 0.4084, 0.04223, 0.4084, 0.04223, 0.4084, 0.04223, 0.4084, 0.04223, 0.4084, 0.04223, 0.4084, 0.04223, 0.4084, 0.04223, 0.4084, 0.04223, 0.4084, 0.04223, 0.4084, 0.04223, 0.4084, 0.04223, 0.4084, 0.04223, 0.4084, 0.04223, 0.4084, 0.04223, 0.4084, 0.04223, 0.4084, 0.04223, 0.4084, 0.04223, 0.4084, 0.04223, 0.4084, 0.04223, 0.4084, 0.04223, 0.4084, 0.04223, 0.4084, 0.04223, 0.4084, 0.04223, 0.4084, 0.04223, 0.4084, 0.04223, 0.4084, 0.04223, 0.4084, 0.04223, 0.4084, 0.04223, 0.4084, 0.04223, 0.4084, 0.04223, 0.4084, 0.04223, 0.4084, 0.04223, 0.4084, 0.04223, 0.4084, 0.04223, 0.4084, 0.04223, 0.4084, 0.04223, 0.4084, 0.04223, 0.4084, 0.04223, 0.4084, 0.04223, 0.4084, 0.04223, 0.4084, 0.04223, 0.4084, 0.04223, 0.4084, 0.04223, 0.4084, 0.04223, 0.4084, 0.04223, 0.4084, 0.04223, 0.4084, 0.04223, 0.4084, 0.04223, 0.4084, 0.04223, 0.4084, 0.04223, 0.4084, 0.04223, 0.4084, 0.04223, 0.4084, 0.04223, 0.4084, 0.04223, 0.4084, 0.04223, 0.4084, 0.04223, 0.4084, 0.04223, 0.4084, 0.04223, 0.4084, 0.04223, 0.4084, 0.04223, 0.4084, 0.04223, 0.4084, 0.04223, 0.4084, 0.04223, 0.4084, 0.04223, 0.4084, 0.04223, 0.4084, 0.04223, 0.4084, 0.04223, 0.4084, 0.04223, 0.4084, 0.04223, 0.4084, 0.04223, 0.4084, 0.04223, 0.4084, 0.04223, 0.4084, 0.04223, 0.4084, 0.04223, 0.4084, 0.04223, 0.4084, 0.04223, 0.4084, 0.04223, 0.4084, 0.04223, 0.4084, 0.04223, 0.4084, 0.04223, 0.4084, 0.04223, 0.4659, 0.9582, 0.4661, 0.9577, 0.4671, 0.9575, 0.4642, 0.9584, 0.4637, 0.9583, 0.4641, 0.9584, 0.4643, 0.9586, 0.4671, 0.9575, 0.4677, 0.9571, 0.4656, 0.9584, 0.4647, 0.9592, 0.4648, 0.9596, 0.4642, 0.9584, 0.4643, 0.9586, 0.4642, 0.9584, 0.4638, 0.9582, 0.4638, 0.9582, 0.4637, 0.9583, 0.4638, 0.9582, 0.4642, 0.9584, 0.4648, 0.9596, 0.4661, 0.9599, 0.4648, 0.9596, 0.4643, 0.9592, 0.4635, 0.9598, 0.4661, 0.9599, 0.4677, 0.9571, 0.4671, 0.9575, 0.4671, 0.9572, 0.4638, 0.9582, 0.4638, 0.9582, 0.4638, 0.9582, 0.4638, 0.9582, 0.4638, 0.9582, 0.4638, 0.9582, 0.4638, 0.9582, 0.4638, 0.9582, 0.4638, 0.9582, 0.4638, 0.9582, 0.4638, 0.9582, 0.4638, 0.9582, 0.4638, 0.9582, 0.4638, 0.9582, 0.4638, 0.9582, 0.4638, 0.9582, 0.4638, 0.9582, 0.4638, 0.9582, 0.4638, 0.9582, 0.4638, 0.9582, 0.4638, 0.9582, 0.4638, 0.9582, 0.4638, 0.9582, 0.4638, 0.9582, 0.4638, 0.9582, 0.4638, 0.9582, 0.4638, 0.9582, 0.4638, 0.9582, 0.4638, 0.9582, 0.4638, 0.9582, 0.4638, 0.9582, 0.4638, 0.9582, 0.4638, 0.9582, 0.4638, 0.9582, 0.4638, 0.9582, 0.4638, 0.9582, 0.4638, 0.9582, 0.4638, 0.9582, 0.4638, 0.9582, 0.4638, 0.9582, 0.4638, 0.9582, 0.4638, 0.9582, 0.4638, 0.9582, 0.4638, 0.9582, 0.4638, 0.9582, 0.4638, 0.9582, 0.4655, 0.9583, 0.4654, 0.9584, 0.4655, 0.9583, 0.4656, 0.9583, 0.4655, 0.9583, 0.4653, 0.9584, 0.4653, 0.9584, 0.4654, 0.9584, 0.4656, 0.9583, 0.4655, 0.9583, 0.4656, 0.9583, 0.4656, 0.9583, 0.4655, 0.9583, 0.4654, 0.9584, 0.4656, 0.9583, 0.4656, 0.9583, 0.4654, 0.9584, 0.4656, 0.9582, 0.4653, 0.9584, 0.4651, 0.9585, 0.4654, 0.9584, 0.4653, 0.9584, 0.4653, 0.9584, 0.4652, 0.9584, 0.4653, 0.9584, 0.4656, 0.9583, 0.4656, 0.9583, 0.4656, 0.9582, 0.4656, 0.9583, 0.4654, 0.9584, 0.4656, 0.9581, 0.4661, 0.9577, 0.4656, 0.9582, 0.4653, 0.9584, 0.4652, 0.9584, 0.465, 0.9586, 0.4651, 0.9585, 0.4651, 0.9585, 0.4649, 0.9586, 0.4654, 0.9584, 0.4656, 0.9583, 0.4656, 0.9582, 0.4661, 0.9577, 0.4663, 0.9577, 0.4656, 0.9581, 0.4654, 0.9584, 0.4649, 0.9586, 0.4648, 0.9588, 0.4661, 0.9577, 0.4656, 0.9581, 0.4654, 0.9583, 0.4659, 0.9582, 0.4651, 0.9585, 0.4648, 0.9588, 0.4649, 0.9586, 0.4653, 0.9584, 0.465, 0.9586, 0.4649, 0.9586, 0.4652, 0.9584, 0.4661, 0.9577, 0.4671, 0.9575, 0.4671, 0.9572, 0.4663, 0.9577, 0.4651, 0.9585, 0.465, 0.9586, 0.4648, 0.9588, 0.4652, 0.9584, 0.4649, 0.9586, 0.4649, 0.9586, 0.465, 0.9586, 0.4648, 0.9588, 0.4647, 0.9589, 0.4649, 0.9586, 0.465, 0.9586, 0.4648, 0.9586, 0.4648, 0.9588, 0.4647, 0.9589, 0.4648, 0.9588, 0.4646, 0.9587, 0.4645, 0.9586, 0.4649, 0.9586, 0.4647, 0.9589, 0.4647, 0.9592, 0.4648, 0.9588, 0.465, 0.9586, 0.4649, 0.9586, 0.4649, 0.9586, 0.4649, 0.9586, 0.465, 0.9586, 0.4649, 0.9586, 0.4648, 0.9586, 0.4648, 0.9586, 0.4648, 0.9588, 0.4648, 0.9586, 0.4647, 0.9586, 0.4646, 0.9587, 0.4649, 0.9586, 0.4649, 0.9586, 0.4649, 0.9586, 0.4649, 0.9586, 0.4647, 0.9589, 0.4645, 0.9586, 0.4643, 0.9586, 0.4647, 0.9592, 0.4645, 0.9586, 0.4646, 0.9587, 0.4646, 0.9585, 0.4643, 0.9585, 0.4648, 0.9588, 0.4647, 0.9592, 0.4648, 0.9596, 0.4643, 0.9592, 0.4649, 0.9586, 0.4649, 0.9586, 0.4649, 0.9586, 0.4649, 0.9586, 0.4649, 0.9586, 0.4649, 0.9586, 0.4648, 0.9586, 0.4648, 0.9586, 0.4648, 0.9586, 0.4648, 0.9586, 0.4648, 0.9586, 0.4647, 0.9586, 0.4646, 0.9587, 0.4647, 0.9586, 0.4647, 0.9586, 0.4646, 0.9585, 0.4649, 0.9586, 0.4649, 0.9586, 0.4649, 0.9586, 0.4649, 0.9586, 0.4645, 0.9586, 0.4643, 0.9585, 0.4641, 0.9584, 0.4643, 0.9586, 0.4818, 0.4363, 0.4814, 0.4364, 0.4805, 0.4364, 0.4808, 0.4363, 0.4658, 0.9582, 0.4656, 0.9584, 0.4671, 0.9575, 0.4649, 0.9586, 0.4649, 0.9586, 0.4649, 0.9586, 0.4648, 0.9586, 0.4648, 0.9586, 0.4648, 0.9586, 0.4648, 0.9586, 0.4648, 0.9586, 0.4647, 0.9586, 0.4648, 0.9586, 0.4648, 0.9586, 0.4647, 0.9586, 0.4808, 0.4363, 0.4805, 0.4364, 0.4794, 0.4365, 0.4797, 0.4364, 0.4814, 0.4364, 0.4811, 0.4364, 0.4804, 0.4365, 0.4805, 0.4364, 0.4648, 0.9586, 0.4649, 0.9586, 0.4648, 0.9586, 0.4648, 0.9586, 0.4797, 0.4364, 0.4794, 0.4365, 0.4774, 0.4363, 0.4772, 0.4364, 0.4648, 0.9586, 0.4648, 0.9586, 0.4648, 0.9586, 0.4648, 0.9586, 0.4805, 0.4364, 0.4804, 0.4365, 0.4796, 0.4363, 0.4794, 0.4365, 0.4811, 0.4364, 0.4806, 0.4363, 0.4802, 0.4363, 0.4804, 0.4365, 0.4648, 0.9586, 0.4648, 0.9586, 0.4648, 0.9586, 0.4648, 0.9586, 0.4772, 0.4364, 0.4774, 0.4363, 0.4767, 0.4358, 0.4754, 0.4357, 0.4774, 0.4363, 0.4794, 0.4365, 0.4796, 0.4363, 0.4781, 0.4362, 0.4804, 0.4365, 0.4802, 0.4363, 0.4797, 0.4362, 0.4796, 0.4363, 0.4774, 0.4363, 0.4781, 0.4362, 0.4782, 0.4359, 0.4767, 0.4358, 0.4781, 0.4362, 0.4796, 0.4363, 0.479, 0.4362, 0.4784, 0.4361, 0.4806, 0.4363, 0.4803, 0.4362, 0.48, 0.4362, 0.4802, 0.4363, 0.4754, 0.4357, 0.4767, 0.4358, 0.4764, 0.4356, 0.4747, 0.4358, 0.4784, 0.4361, 0.4784, 0.4359, 0.4782, 0.4359, 0.4781, 0.4362, 0.4795, 0.4361, 0.4796, 0.4363, 0.4797, 0.4362, 0.4802, 0.4363, 0.48, 0.4362, 0.4798, 0.4361, 0.4797, 0.4362, 0.4767, 0.4358, 0.4782, 0.4359, 0.4779, 0.4357, 0.4764, 0.4356, 0.4796, 0.4363, 0.4795, 0.4361, 0.479, 0.4362, 0.4784, 0.4361, 0.479, 0.4362, 0.479, 0.4361, 0.4787, 0.4361, 0.4784, 0.4359, 0.4784, 0.4361, 0.4787, 0.4361, 0.4786, 0.436, 0.4796, 0.4361, 0.4795, 0.4361, 0.4797, 0.4362, 0.48, 0.4362, 0.4803, 0.4362, 0.4802, 0.4361, 0.48, 0.4361, 0.4787, 0.4359, 0.4782, 0.4359, 0.4784, 0.4359, 0.4795, 0.4361, 0.4793, 0.4361, 0.479, 0.4362, 0.4786, 0.436, 0.4788, 0.436, 0.4787, 0.4359, 0.4784, 0.4359, 0.4795, 0.4361, 0.4796, 0.4361, 0.4797, 0.4361, 0.4795, 0.4361, 0.4797, 0.4362, 0.4798, 0.4361, 0.4796, 0.4361, 0.4798, 0.4361, 0.48, 0.4362, 0.48, 0.4361, 0.4798, 0.4361, 0.4782, 0.4359, 0.4787, 0.4359, 0.4786, 0.4357, 0.4779, 0.4357, 0.4795, 0.4361, 0.4793, 0.4361, 0.4793, 0.4361, 0.479, 0.4362, 0.4793, 0.4361, 0.4792, 0.4361, 0.479, 0.4361, 0.4787, 0.4361, 0.479, 0.4361, 0.4789, 0.436, 0.4789, 0.436, 0.4786, 0.436, 0.4787, 0.4361, 0.4789, 0.436, 0.4789, 0.436, 0.4788, 0.436, 0.4786, 0.436, 0.4789, 0.436, 0.4789, 0.436, 0.4795, 0.4361, 0.4795, 0.4361, 0.4793, 0.4361, 0.4796, 0.4361, 0.4798, 0.4361, 0.4798, 0.4361, 0.4797, 0.4361, 0.48, 0.4361, 0.4802, 0.4361, 0.4801, 0.4361, 0.4798, 0.4361, 0.48, 0.4361, 0.4798, 0.4361, 0.4789, 0.436, 0.4787, 0.4359, 0.4788, 0.436, 0.4793, 0.4361, 0.4793, 0.4361, 0.4792, 0.4361, 0.4789, 0.436, 0.4789, 0.4361, 0.4789, 0.436, 0.4788, 0.436, 0.4795, 0.4361, 0.4797, 0.4361, 0.4798, 0.4361, 0.4798, 0.4361, 0.4793, 0.4361, 0.4795, 0.4361, 0.4792, 0.436, 0.4791, 0.436, 0.4797, 0.4361, 0.4798, 0.4361, 0.4798, 0.4361, 0.4798, 0.4361, 0.48, 0.4361, 0.4801, 0.4361, 0.4787, 0.4359, 0.479, 0.436, 0.4791, 0.4358, 0.4786, 0.4357, 0.4789, 0.436, 0.479, 0.436, 0.4787, 0.4359, 0.4793, 0.4361, 0.479, 0.4361, 0.479, 0.436, 0.4792, 0.4361, 0.479, 0.4361, 0.4792, 0.4361, 0.479, 0.436, 0.4789, 0.436, 0.4789, 0.436, 0.4789, 0.436, 0.4789, 0.436, 0.4789, 0.436, 0.4789, 0.436, 0.4789, 0.436, 0.4789, 0.436, 0.4789, 0.436, 0.4789, 0.436, 0.4789, 0.436, 0.4789, 0.436, 0.4789, 0.436, 0.4789, 0.4361, 0.4789, 0.436, 0.4789, 0.436, 0.4789, 0.436, 0.4795, 0.4361, 0.4798, 0.4361, 0.4798, 0.436, 0.4797, 0.436, 0.4791, 0.436, 0.479, 0.4361, 0.479, 0.4361, 0.4793, 0.4361, 0.4801, 0.4361, 0.48, 0.4361, 0.4798, 0.4361, 0.4798, 0.4361, 0.479, 0.436, 0.4789, 0.436, 0.4791, 0.436, 0.4792, 0.436, 0.4789, 0.436, 0.4789, 0.4361, 0.479, 0.4361, 0.4791, 0.436, 0.4789, 0.4361, 0.4789, 0.436, 0.479, 0.4361, 0.479, 0.4361, 0.4795, 0.4361, 0.4797, 0.436, 0.4795, 0.436, 0.4792, 0.436, 0.479, 0.436, 0.4794, 0.436, 0.4795, 0.4359, 0.4791, 0.4358, 0.4792, 0.436, 0.4795, 0.436, 0.4794, 0.436, 0.479, 0.436, 0.479, 0.4361, 0.479, 0.4361, 0.479, 0.436, 0.479, 0.436, 0.479, 0.4361, 0.479, 0.4361, 0.479, 0.4361, 0.479, 0.4361, 0.4789, 0.436, 0.479, 0.436, 0.479, 0.436, 0.4789, 0.436, 0.4649, 0.9586, 0.4649, 0.9586, 0.4649, 0.9586, 0.4649, 0.9586, 0.4798, 0.4361, 0.48, 0.4361, 0.4799, 0.436, 0.4798, 0.436, 0.4797, 0.436, 0.4798, 0.436, 0.4797, 0.436, 0.4797, 0.436, 0.4649, 0.9586, 0.4649, 0.9586, 0.4649, 0.9586, 0.4649, 0.9586, 0.4797, 0.436, 0.4797, 0.436, 0.4796, 0.436, 0.4795, 0.436, 0.4794, 0.436, 0.4796, 0.436, 0.4796, 0.436, 0.4795, 0.4359, 0.4795, 0.436, 0.4796, 0.436, 0.4796, 0.436, 0.4794, 0.436, 0.4649, 0.9586, 0.4649, 0.9586, 0.4649, 0.9586, 0.4649, 0.9586, 0.4798, 0.436, 0.4799, 0.436, 0.4798, 0.436, 0.4797, 0.436, 0.4797, 0.436, 0.4797, 0.436, 0.4797, 0.436, 0.4797, 0.436, 0.4649, 0.9586, 0.4649, 0.9586, 0.4649, 0.9586, 0.4649, 0.9586, 0.4797, 0.436, 0.4797, 0.436, 0.4798, 0.436, 0.4797, 0.436, 0.4796, 0.436, 0.4797, 0.436, 0.4797, 0.436, 0.4796, 0.436, 0.4796, 0.436, 0.4797, 0.436, 0.4797, 0.436, 0.4796, 0.436, 0.4796, 0.436, 0.4796, 0.436, 0.4796, 0.436, 0.4796, 0.436, 0.4649, 0.9586, 0.4649, 0.9586, 0.4649, 0.9586, 0.4649, 0.9586, 0.4649, 0.9586, 0.4649, 0.9586, 0.4649, 0.9586, 0.4649, 0.9586, 0.4649, 0.9586, 0.4649, 0.9586, 0.4649, 0.9586, 0.4649, 0.9586, 0.4649, 0.9586, 0.4649, 0.9586, 0.4649, 0.9586, 0.4649, 0.9586, 0.4649, 0.9586, 0.4649, 0.9586, 0.4649, 0.9586, 0.4649, 0.9586, 0.4649, 0.9586, 0.4649, 0.9586, 0.4649, 0.9586, 0.4649, 0.9586, 0.4797, 0.436, 0.4797, 0.436, 0.4797, 0.436, 0.4797, 0.436, 0.4797, 0.436, 0.4797, 0.436, 0.4797, 0.436, 0.4797, 0.436, 0.4796, 0.436, 0.4796, 0.436, 0.4797, 0.436, 0.4649, 0.9586, 0.4649, 0.9586, 0.4649, 0.9586, 0.4649, 0.9586, 0.4797, 0.436, 0.4797, 0.436, 0.4797, 0.436, 0.4796, 0.436, 0.4796, 0.436, 0.4797, 0.436, 0.4797, 0.436, 0.4796, 0.436, 0.4797, 0.436, 0.4797, 0.436, 0.4797, 0.436, 0.4797, 0.436, 0.4796, 0.436, 0.4797, 0.436, 0.4797, 0.436, 0.4797, 0.436, 0.4649, 0.9586, 0.4649, 0.9586, 0.4649, 0.9586, 0.4649, 0.9586, 0.4649, 0.9586, 0.4649, 0.9586, 0.4649, 0.9586, 0.4649, 0.9586, 0.4649, 0.9586, 0.4649, 0.9586, 0.4649, 0.9586, 0.4649, 0.9586, 0.4649, 0.9586, 0.4649, 0.9586, 0.4649, 0.9586, 0.4649, 0.9586, 0.4649, 0.9586, 0.4649, 0.9586, 0.4649, 0.9586, 0.4649, 0.9586, 0.4649, 0.9586, 0.4649, 0.9586, 0.4649, 0.9586, 0.4649, 0.9586, 0.4649, 0.9586, 0.4649, 0.9586, 0.4649, 0.9586, 0.4649, 0.9586, 0.4649, 0.9586, 0.4649, 0.9586, 0.4649, 0.9586, 0.4649, 0.9586, 0.4797, 0.436, 0.4797, 0.436, 0.4797, 0.436, 0.4797, 0.436, 0.4797, 0.436, 0.4797, 0.436, 0.4797, 0.436, 0.4797, 0.436, 0.4649, 0.9586, 0.4649, 0.9586, 0.4649, 0.9586, 0.4649, 0.9586, 0.4649, 0.9586, 0.4649, 0.9586, 0.4649, 0.9586, 0.4797, 0.436, 0.4797, 0.436, 0.4797, 0.436, 0.4797, 0.436, 0.4797, 0.436, 0.4797, 0.436, 0.4797, 0.436, 0.4797, 0.436, 0.4797, 0.436, 0.4797, 0.436, 0.4797, 0.436, 0.4797, 0.436, 0.4797, 0.436, 0.4797, 0.436, 0.4797, 0.436, 0.4797, 0.436, 0.4649, 0.9586, 0.4649, 0.9586, 0.4649, 0.9586, 0.4649, 0.9586, 0.4649, 0.9586, 0.4649, 0.9586, 0.4649, 0.9586, 0.4649, 0.9586, 0.4649, 0.9586, 0.4649, 0.9586, 0.4649, 0.9586, 0.4649, 0.9586, 0.4649, 0.9586, 0.4649, 0.9586, 0.4649, 0.9586, 0.4649, 0.9586, 0.4649, 0.9586, 0.4649, 0.9586, 0.4649, 0.9586, 0.4649, 0.9586, 0.4649, 0.9586, 0.4649, 0.9586, 0.4649, 0.9586, 0.4649, 0.9586, 0.4649, 0.9586, 0.4649, 0.9586, 0.4649, 0.9586, 0.4649, 0.9586, 0.4649, 0.9586, 0.4649, 0.9586, 0.4649, 0.9586, 0.4649, 0.9586, 0.4649, 0.9586, 0.4649, 0.9586, 0.4649, 0.9586, 0.4649, 0.9586, 0.4828, 0.2128, 0.4828, 0.2128, 0.4828, 0.2128, 0.4828, 0.2128, 0.4828, 0.2128, 0.4828, 0.2128, 0.4828, 0.2128, 0.4649, 0.9586, 0.4649, 0.9586, 0.4649, 0.9586, 0.4649, 0.9586, 0.4649, 0.9586, 0.4649, 0.9586, 0.4649, 0.9586, 0.4828, 0.2128, 0.4828, 0.2128, 0.4828, 0.2128, 0.4828, 0.2128, 0.4828, 0.2128, 0.4828, 0.2128, 0.4828, 0.2128, 0.4828, 0.2128, 0.4828, 0.2128, 0.4828, 0.2128, 0.4828, 0.2128, 0.4828, 0.2128, 0.4828, 0.2128, 0.4828, 0.2128, 0.4828, 0.2128, 0.4649, 0.9586, 0.4649, 0.9586, 0.4649, 0.9586, 0.4649, 0.9586, 0.4649, 0.9586, 0.4649, 0.9586, 0.4649, 0.9586, 0.4649, 0.9586, 0.4649, 0.9586, 0.4649, 0.9586, 0.4649, 0.9586, 0.4649, 0.9586, 0.4649, 0.9586, 0.4649, 0.9586, 0.4649, 0.9586, 0.4649, 0.9586, 0.4649, 0.9586, 0.4649, 0.9586, 0.4649, 0.9586, 0.4649, 0.9586, 0.4649, 0.9586, 0.4649, 0.9586, 0.4649, 0.9586, 0.4649, 0.9586, 0.4649, 0.9586, 0.4649, 0.9586, 0.4649, 0.9586, 0.4649, 0.9586, 0.4649, 0.9586, 0.4649, 0.9586, 0.4649, 0.9586, 0.4649, 0.9586, 0.4649, 0.9586, 0.4649, 0.9586, 0.4649, 0.9586, 0.4649, 0.9586, 0.4649, 0.9586, 0.4649, 0.9586, 0.4649, 0.9586, 0.4649, 0.9586, 0.4828, 0.2128, 0.4828, 0.2128, 0.4828, 0.2128, 0.4828, 0.2128, 0.4828, 0.2128, 0.4828, 0.2128, 0.4828, 0.2128, 0.4828, 0.2128, 0.4828, 0.2128, 0.4828, 0.2128, 0.4828, 0.2128, 0.4828, 0.2128, 0.4649, 0.9586, 0.4649, 0.9586, 0.4649, 0.9586, 0.4649, 0.9586, 0.4649, 0.9586, 0.4649, 0.9586, 0.4649, 0.9586, 0.4649, 0.9586, 0.4649, 0.9586, 0.4649, 0.9586, 0.4649, 0.9586, 0.4649, 0.9586, 0.4649, 0.9586, 0.4649, 0.9586, 0.4649, 0.9586, 0.4649, 0.9586, 0.4828, 0.2128, 0.4828, 0.2128, 0.4828, 0.2128, 0.4828, 0.2128, 0.4828, 0.2128, 0.4828, 0.2128, 0.4828, 0.2128, 0.4828, 0.2128, 0.4828, 0.2128, 0.4828, 0.2128, 0.4828, 0.2128, 0.4828, 0.2128, 0.4828, 0.2128, 0.4828, 0.2128, 0.4828, 0.2128, 0.4828, 0.2128, 0.4828, 0.2128, 0.4828, 0.2128, 0.4828, 0.2128, 0.4828, 0.2128, 0.4828, 0.2128, 0.4828, 0.2128, 0.4828, 0.2128, 0.4828, 0.2128, 0.4828, 0.2128, 0.4828, 0.2128, 0.4828, 0.2128, 0.4828, 0.2128, 0.4828, 0.2128, 0.4828, 0.2128, 0.4828, 0.2128, 0.4649, 0.9586, 0.4649, 0.9586, 0.4649, 0.9586, 0.4649, 0.9586, 0.4649, 0.9586, 0.4649, 0.9586, 0.4649, 0.9586, 0.4649, 0.9586, 0.4649, 0.9586, 0.4649, 0.9586, 0.4649, 0.9586, 0.4649, 0.9586, 0.4649, 0.9586, 0.4649, 0.9586, 0.4649, 0.9586, 0.4649, 0.9586, 0.4649, 0.9586, 0.4649, 0.9586, 0.4649, 0.9586, 0.4649, 0.9586, 0.4649, 0.9586, 0.4649, 0.9586, 0.4649, 0.9586, 0.4649, 0.9586, 0.4649, 0.9586, 0.4649, 0.9586, 0.4649, 0.9586, 0.4649, 0.9586, 0.4649, 0.9586, 0.4649, 0.9586, 0.4649, 0.9586, 0.4649, 0.9586, 0.4649, 0.9586, 0.4649, 0.9586, 0.4649, 0.9586, 0.4649, 0.9586, 0.4649, 0.9586, 0.4649, 0.9586, 0.4649, 0.9586, 0.4649, 0.9586, 0.4649, 0.9586, 0.4649, 0.9586, 0.4649, 0.9586, 0.4649, 0.9586, 0.4828, 0.2128, 0.4828, 0.2128, 0.4828, 0.2128, 0.4828, 0.2128, 0.4649, 0.9586, 0.4649, 0.9586, 0.4649, 0.9586, 0.4649, 0.9586, 0.4649, 0.9586, 0.4649, 0.9586, 0.4649, 0.9586, 0.4649, 0.9586, 0.4649, 0.9586, 0.4649, 0.9586, 0.4649, 0.9586, 0.4649, 0.9586, 0.4649, 0.9586, 0.4649, 0.9586, 0.4649, 0.9586, 0.4649, 0.9586, 0.4649, 0.9586, 0.4649, 0.9586, 0.4649, 0.9586, 0.4649, 0.9586, 0.4828, 0.2128, 0.4828, 0.2128, 0.4828, 0.2128, 0.4828, 0.2128, 0.4828, 0.2128, 0.4828, 0.2128, 0.4828, 0.2128, 0.4828, 0.2128, 0.4828, 0.2128, 0.4828, 0.2128, 0.4828, 0.2128, 0.4828, 0.2128, 0.4828, 0.2128, 0.4828, 0.2128, 0.4828, 0.2128, 0.4828, 0.2128, 0.4828, 0.2128, 0.4828, 0.2128, 0.4828, 0.2128, 0.4828, 0.2128, 0.4828, 0.2128, 0.4828, 0.2128, 0.4828, 0.2128, 0.4828, 0.2128, 0.4828, 0.2128, 0.4828, 0.2128, 0.4649, 0.9586, 0.4649, 0.9586, 0.4649, 0.9586, 0.4649, 0.9586, 0.4649, 0.9586, 0.4649, 0.9586, 0.4649, 0.9586, 0.4649, 0.9586, 0.4649, 0.9586, 0.4649, 0.9586, 0.4649, 0.9586, 0.4649, 0.9586, 0.4649, 0.9586, 0.4649, 0.9586, 0.4649, 0.9586, 0.4649, 0.9586, 0.4649, 0.9586, 0.4649, 0.9586, 0.4649, 0.9586, 0.4649, 0.9586, 0.4649, 0.9586, 0.4649, 0.9586, 0.4649, 0.9586, 0.4649, 0.9586, 0.4649, 0.9586, 0.4649, 0.9586, 0.4649, 0.9586, 0.4649, 0.9586, 0.4649, 0.9586, 0.4649, 0.9586, 0.4649, 0.9586, 0.4649, 0.9586, 0.4828, 0.2128, 0.4828, 0.2128, 0.4828, 0.2128, 0.4828, 0.2128, 0.4828, 0.2128, 0.4828, 0.2128, 0.4828, 0.2128, 0.4828, 0.2128, 0.4828, 0.2128, 0.4828, 0.2128, 0.4828, 0.2128, 0.4828, 0.2128, 0.4828, 0.2128, 0.4828, 0.2128, 0.4828, 0.2128, 0.4828, 0.2128, 0.4828, 0.2128, 0.4828, 0.2128, 0.4828, 0.2128, 0.4828, 0.2128, 0.4828, 0.2128, 0.4828, 0.2128, 0.4828, 0.2128, 0.4828, 0.2128, 0.4828, 0.2128, 0.4828, 0.2128, 0.4828, 0.2128, 0.4828, 0.2128, 0.4828, 0.2128, 0.4828, 0.2128, 0.4828, 0.2128, 0.4828, 0.2128, 0.4828, 0.2128, 0.4828, 0.2128, 0.4828, 0.2128, 0.4828, 0.2128, 0.4828, 0.2128, 0.4828, 0.2128, 0.4828, 0.2128, 0.4828, 0.2128, 0.4828, 0.2128, 0.4828, 0.2128, 0.4828, 0.2128, 0.4828, 0.2128, 0.4828, 0.2128, 0.4828, 0.2128, 0.4828, 0.2128, 0.4828, 0.2128, 0.4828, 0.2128, 0.4828, 0.2128, 0.4828, 0.2128, 0.4828, 0.2128, 0.4828, 0.2128, 0.4828, 0.2128, 0.4828, 0.2128, 0.4828, 0.2128, 0.4828, 0.2128, 0.4828, 0.2128, 0.4828, 0.2128, 0.4828, 0.2128, 0.4828, 0.2128, 0.4828, 0.2128, 0.4828, 0.2128, 0.4828, 0.2128, 0.4828, 0.2128, 0.4828, 0.2128, 0.4828, 0.2128, 0.4828, 0.2128, 0.4828, 0.2128, 0.4828, 0.2128, 0.4828, 0.2128, 0.4828, 0.2128, 0.4828, 0.2128, 0.4828, 0.2128, 0.4828, 0.2128, 0.4828, 0.2128, 0.4828, 0.2128, 0.4828, 0.2128, 0.4828, 0.2128, 0.4828, 0.2128, 0.4828, 0.2128, 0.4828, 0.2128, 0.4828, 0.2128, 0.4828, 0.2128, 0.4828, 0.2128, 0.4828, 0.2128, 0.4828, 0.2128, 0.4828, 0.2128, 0.4828, 0.2128, 0.4828, 0.2128, 0.4649, 0.9586, 0.4649, 0.9586, 0.4649, 0.9586, 0.4649, 0.9586, 0.4649, 0.9586, 0.4649, 0.9586, 0.4649, 0.9586, 0.4649, 0.9586, 0.4649, 0.9586, 0.4649, 0.9586, 0.4649, 0.9586, 0.4649, 0.9586, 0.4649, 0.9586, 0.4649, 0.9586, 0.4649, 0.9586, 0.4649, 0.9586, 0.4649, 0.9586, 0.4649, 0.9586, 0.4649, 0.9586, 0.4649, 0.9586, 0.4828, 0.2128, 0.4828, 0.2128, 0.4828, 0.2128, 0.4828, 0.2128, 0.4649, 0.9586, 0.4649, 0.9586, 0.4649, 0.9586, 0.4649, 0.9586, 0.4649, 0.9586, 0.4649, 0.9586, 0.4649, 0.9586, 0.4649, 0.9586, 0.4649, 0.9586, 0.4649, 0.9586, 0.4649, 0.9586, 0.4649, 0.9586, 0.4649, 0.9586, 0.4649, 0.9586, 0.4649, 0.9586, 0.4649, 0.9586, 0.4649, 0.9586, 0.4649, 0.9586, 0.4649, 0.9586, 0.4649, 0.9586, 0.4649, 0.9586, 0.4649, 0.9586, 0.4649, 0.9586, 0.4649, 0.9586, 0.4649, 0.9586, 0.4649, 0.9586, 0.4649, 0.9586, 0.4649, 0.9586, 0.4649, 0.9586, 0.4649, 0.9586, 0.4649, 0.9586, 0.4649, 0.9586, 0.4649, 0.9586, 0.4649, 0.9586, 0.4649, 0.9586, 0.4649, 0.9586, 0.4649, 0.9586, 0.4649, 0.9586, 0.4649, 0.9586, 0.4649, 0.9586, 0.4649, 0.9586, 0.4649, 0.9586, 0.4649, 0.9586, 0.4649, 0.9586, 0.4084, 0.04223, 0.4084, 0.04223, 0.4084, 0.04223, 0.4084, 0.04223, 0.4084, 0.04223, 0.4084, 0.04223, 0.4084, 0.04223, 0.4084, 0.04223, 0.4084, 0.04223, 0.4084, 0.04223, 0.4084, 0.04223, 0.4084, 0.04223, 0.4084, 0.04223, 0.4084, 0.04223, 0.4084, 0.04223, 0.4084, 0.04223, 0.4649, 0.9586, 0.4649, 0.9586, 0.4649, 0.9586, 0.4084, 0.04223, 0.4084, 0.04223, 0.4084, 0.04223, 0.4084, 0.04223, 0.4649, 0.9586, 0.4649, 0.9586, 0.4649, 0.9586, 0.4084, 0.04223, 0.4084, 0.04223, 0.4084, 0.04223, 0.4084, 0.04223, 0.4084, 0.04223, 0.4084, 0.04223, 0.4084, 0.04223, 0.4084, 0.04223, 0.4084, 0.04223, 0.4084, 0.04223, 0.4084, 0.04223, 0.4084, 0.04223, 0.4084, 0.04223, 0.4084, 0.04223, 0.4084, 0.04223, 0.4084, 0.04223, 0.4084, 0.04223, 0.4084, 0.04223, 0.4084, 0.04223, 0.4084, 0.04223, 0.4084, 0.04223, 0.4084, 0.04223, 0.4084, 0.04223, 0.4084, 0.04223, 0.4084, 0.04223, 0.4084, 0.04223, 0.4084, 0.04223, 0.4084, 0.04223, 0.4084, 0.04223, 0.4084, 0.04223, 0.4084, 0.04223, 0.4084, 0.04223, 0.4084, 0.04223, 0.4084, 0.04223, 0.4084, 0.04223, 0.4084, 0.04223, 0.4084, 0.04223, 0.4084, 0.04223, 0.4084, 0.04223, 0.4084, 0.04223, 0.4084, 0.04223, 0.4084, 0.04223, 0.4084, 0.04223, 0.4084, 0.04223, 0.4084, 0.04223, 0.4084, 0.04223, 0.4084, 0.04223, 0.4084, 0.04223, 0.4084, 0.04223, 0.4084, 0.04223, 0.4084, 0.04223, 0.4084, 0.04223, 0.4084, 0.04223, 0.4084, 0.04223, 0.4084, 0.04223, 0.4084, 0.04223, 0.4084, 0.04223, 0.4084, 0.04223, 0.4084, 0.04223, 0.4084, 0.04223, 0.4084, 0.04223, 0.4084, 0.04223, 0.4084, 0.04223, 0.4084, 0.04223, 0.4084, 0.04223, 0.4084, 0.04223, 0.4084, 0.04223, 0.4084, 0.04223, 0.4084, 0.04223, 0.4084, 0.04223, 0.4084, 0.04223, 0.4084, 0.04223, 0.4084, 0.04223, 0.4084, 0.04223, 0.4084, 0.04223, 0.4084, 0.04223, 0.4084, 0.04223, 0.4084, 0.04223, 0.4084, 0.04223, 0.4084, 0.04223, 0.4084, 0.04223, 0.4084, 0.04223, 0.4084, 0.04223, 0.4084, 0.04223, 0.4084, 0.04223, 0.4084, 0.04223, 0.4084, 0.04223, 0.4084, 0.04223, 0.4084, 0.04223, 0.4084, 0.04223, 0.4084, 0.04223, 0.4084, 0.04223, 0.4084, 0.04223, 0.4084, 0.04223, 0.4084, 0.04223, 0.4084, 0.04223, 0.4084, 0.04223, 0.4084, 0.04223, 0.4084, 0.04223, 0.4084, 0.04223, 0.4084, 0.04223, 0.4084, 0.04223, 0.4084, 0.04223, 0.4084, 0.04223, 0.4084, 0.04223, 0.4084, 0.04223, 0.4084, 0.04223, 0.4084, 0.04223, 0.4084, 0.04223, 0.4084, 0.04223, 0.4084, 0.04223, 0.4084, 0.04223, 0.4084, 0.04223, 0.4084, 0.04223, 0.4084, 0.04223, 0.4084, 0.04223, 0.4084, 0.04223, 0.4084, 0.04223, 0.4084, 0.04223, 0.4084, 0.04223, 0.4084, 0.04223, 0.4084, 0.04223, 0.4084, 0.04223, 0.4084, 0.04223, 0.4084, 0.04223, 0.4084, 0.04223, 0.4084, 0.04223, 0.4084, 0.04223, 0.4084, 0.04223, 0.4084, 0.04223, 0.4084, 0.04223, 0.4084, 0.04223, 0.4084, 0.04223, 0.4084, 0.04223, 0.4084, 0.04223, 0.4084, 0.04223, 0.4084, 0.04223, 0.4084, 0.04223, 0.4084, 0.04223, 0.4084, 0.04223, 0.4084, 0.04223, 0.4084, 0.04223, 0.4084, 0.04223, 0.4084, 0.04223, 0.4084, 0.04223, 0.4084, 0.04223, 0.4084, 0.04223, 0.4084, 0.04223, 0.4084, 0.04223, 0.4084, 0.04223, 0.4084, 0.04223, 0.4084, 0.04223, 0.4084, 0.04223, 0.4084, 0.04223, 0.4084, 0.04223, 0.4084, 0.04223, 0.4084, 0.04223, 0.4084, 0.04223, 0.4084, 0.04223, 0.4084, 0.04223, 0.4084, 0.04223, 0.4084, 0.04223, 0.4084, 0.04223, 0.4084, 0.04223, 0.4084, 0.04223, 0.4084, 0.04223, 0.4084, 0.04223, 0.4084, 0.04223, 0.4084, 0.04223, 0.4084, 0.04223, 0.4084, 0.04223, 0.4084, 0.04223, 0.4084, 0.04223, 0.4084, 0.04223, 0.4084, 0.04223, 0.4084, 0.04223, 0.4084, 0.04223, 0.4084, 0.04223, 0.4084, 0.04223, 0.4084, 0.04223, 0.4084, 0.04223, 0.4084, 0.04223, 0.4084, 0.04223, 0.4084, 0.04223, 0.4084, 0.04223, 0.4084, 0.04223, 0.4084, 0.04223, 0.4084, 0.04223, 0.4084, 0.04223, 0.4084, 0.04223, 0.4084, 0.04223, 0.4084, 0.04223, 0.4084, 0.04223, 0.4084, 0.04223, 0.4084, 0.04223, 0.4084, 0.04223, 0.4084, 0.04223, 0.4084, 0.04223, 0.4084, 0.04223, 0.4084, 0.04223, 0.4084, 0.04223, 0.4084, 0.04223, 0.4084, 0.04223, 0.4084, 0.04223, 0.4084, 0.04223, 0.4084, 0.04223, 0.4084, 0.04223, 0.4084, 0.04223, 0.4084, 0.04223, 0.4084, 0.04223, 0.4084, 0.04223, 0.4084, 0.04223, 0.4084, 0.04223, 0.4084, 0.04223, 0.4084, 0.04223, 0.4084, 0.04223, 0.4084, 0.04223, 0.4084, 0.04223, 0.4084, 0.04223, 0.4084, 0.04223, 0.4084, 0.04223, 0.4084, 0.04223, 0.4084, 0.04223, 0.4659, 0.9582, 0.4671, 0.9575, 0.4661, 0.9577, 0.4642, 0.9584, 0.4643, 0.9586, 0.4641, 0.9584, 0.4637, 0.9583, 0.4671, 0.9575, 0.4656, 0.9584, 0.4677, 0.9571, 0.4647, 0.9592, 0.4643, 0.9586, 0.4642, 0.9584, 0.4648, 0.9596, 0.4642, 0.9584, 0.4637, 0.9583, 0.4638, 0.9582, 0.4638, 0.9582, 0.4638, 0.9582, 0.4661, 0.9599, 0.4648, 0.9596, 0.4642, 0.9584, 0.4648, 0.9596, 0.4661, 0.9599, 0.4635, 0.9598, 0.4643, 0.9592, 0.4677, 0.9571, 0.4671, 0.9572, 0.4671, 0.9575, 0.4638, 0.9582, 0.4638, 0.9582, 0.4638, 0.9582, 0.4638, 0.9582, 0.4638, 0.9582, 0.4638, 0.9582, 0.4638, 0.9582, 0.4638, 0.9582, 0.4638, 0.9582, 0.4638, 0.9582, 0.4638, 0.9582, 0.4638, 0.9582, 0.4638, 0.9582, 0.4638, 0.9582, 0.4638, 0.9582, 0.4638, 0.9582, 0.4638, 0.9582, 0.4638, 0.9582, 0.4638, 0.9582, 0.4638, 0.9582, 0.4638, 0.9582, 0.4638, 0.9582, 0.4638, 0.9582, 0.4638, 0.9582, 0.4638, 0.9582, 0.4638, 0.9582, 0.4638, 0.9582, 0.4638, 0.9582, 0.4638, 0.9582, 0.4638, 0.9582, 0.4638, 0.9582, 0.4638, 0.9582, 0.4638, 0.9582, 0.4638, 0.9582, 0.4638, 0.9582, 0.4638, 0.9582, 0.4638, 0.9582, 0.4638, 0.9582, 0.4638, 0.9582, 0.4638, 0.9582, 0.4638, 0.9582, 0.4638, 0.9582, 0.4638, 0.9582, 0.4638, 0.9582, 0.4638, 0.9582, 0.4638, 0.9582])
me_cylinder_009.materials.append(mat_skin)
me_cylinder_009.materials.append(mat_shirt)
me_cylinder_009.materials.append(mat_pants)
me_cylinder_009.materials.append(mat_shoes)
me_cylinder_009.use_remesh_preserve_volume = False
me_cylinder_009.use_remesh_preserve_attributes = False
me_cylinder_009.use_mirror_vertex_groups = False
me_cylinder_009.use_paint_bone_selection = False
me_cylinder_009.use_paint_mask_vertex = True
me_cylinder_009.update()

# ---- objects
ob_female_standing_hips = bpy.data.objects.new('Female_Standing_Hips', me_cylinder_009)

# ---- transforms, parenting, visibility, modifiers, constraints
ob_female_standing_hips.location = (0.0, 0.0, 0.0)
ob_female_standing_hips.lineart.crease_threshold = 0.0
_vg = ob_female_standing_hips.vertex_groups.new(name='Bone')
_vg = ob_female_standing_hips.vertex_groups.new(name='Foot.L')
_vg = ob_female_standing_hips.vertex_groups.new(name='Body')
_vg = ob_female_standing_hips.vertex_groups.new(name='Hips')
_vg = ob_female_standing_hips.vertex_groups.new(name='Abdomen')
_vg = ob_female_standing_hips.vertex_groups.new(name='Torso')
_vg = ob_female_standing_hips.vertex_groups.new(name='Neck')
_vg = ob_female_standing_hips.vertex_groups.new(name='Head')
_vg = ob_female_standing_hips.vertex_groups.new(name='Shoulder.L')
_vg = ob_female_standing_hips.vertex_groups.new(name='UpperArm.L')
_vg = ob_female_standing_hips.vertex_groups.new(name='LowerArm.L')
_vg = ob_female_standing_hips.vertex_groups.new(name='Palm.L')
_vg = ob_female_standing_hips.vertex_groups.new(name='MiddleHand.L')
_vg = ob_female_standing_hips.vertex_groups.new(name='Fingers.L')
_vg = ob_female_standing_hips.vertex_groups.new(name='Thumb.R')
_vg = ob_female_standing_hips.vertex_groups.new(name='Thumb2.R')
_vg = ob_female_standing_hips.vertex_groups.new(name='Shoulder.R')
_vg = ob_female_standing_hips.vertex_groups.new(name='UpperArm.R')
_vg = ob_female_standing_hips.vertex_groups.new(name='LowerArm.R')
_vg = ob_female_standing_hips.vertex_groups.new(name='Palm.R')
_vg = ob_female_standing_hips.vertex_groups.new(name='MiddleHand.R')
_vg = ob_female_standing_hips.vertex_groups.new(name='Fingers.R')
_vg = ob_female_standing_hips.vertex_groups.new(name='Thumb.L')
_vg = ob_female_standing_hips.vertex_groups.new(name='Thumb2.L')
_vg = ob_female_standing_hips.vertex_groups.new(name='UpperLeg.L')
_vg = ob_female_standing_hips.vertex_groups.new(name='LowerLeg.L')
_vg = ob_female_standing_hips.vertex_groups.new(name='UpperLeg.R')
_vg = ob_female_standing_hips.vertex_groups.new(name='LowerLeg.R')
_vg = ob_female_standing_hips.vertex_groups.new(name='PoleTarget.L')
_vg = ob_female_standing_hips.vertex_groups.new(name='Foot.R')
_vg = ob_female_standing_hips.vertex_groups.new(name='PoleTarget.R')

# ---- collection membership
col_collection_1.objects.link(ob_female_standing_hips)

# ---- scene / render settings (as saved in the file)
scene.frame_start = 1; scene.frame_end = 250; scene.frame_set(0)
scene.render.engine = 'CYCLES'
scene.render.resolution_x = 1000
scene.render.resolution_y = 1000
scene.render.dither_intensity = 0.0
scene.cycles.samples = 200
scene.cycles.sampling_pattern = 'TABULATED_SOBOL'
scene.cycles.light_sampling_threshold = 0.0
scene.cycles.use_adaptive_sampling = False
scene.cycles.use_light_tree = False
scene.cycles.caustics_reflective = False
scene.cycles.caustics_refractive = False
scene.cycles.blur_glossy = 0.0
scene.cycles.max_bounces = 2
scene.cycles.pixel_filter_type = 'GAUSSIAN'
scene.cycles.sample_clamp_indirect = 0.0
scene.view_settings.view_transform = 'Standard'
bpy.context.view_layer.update()

# ---- added for rendering (the .blend has no active camera): camera
cam_auto = bpy.data.cameras.new('AutoCamera')
cam_auto.lens = 50.0
cam_auto.sensor_width = 36.0
cam_auto.clip_end = 1000.0
ob_auto_camera = bpy.data.objects.new('AutoCamera', cam_auto)
scene.collection.objects.link(ob_auto_camera)
ob_auto_camera.location = (3.75508, -4.47086, 4.85036)
ob_auto_camera.rotation_euler = (1.09748, -7.21219e-08, 0.694738)
scene.camera = ob_auto_camera
bpy.context.view_layer.update()
